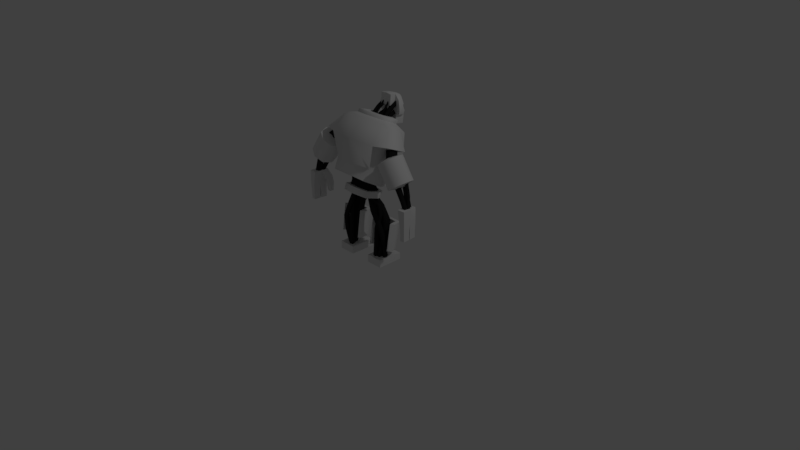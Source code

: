 # Source: golem.blend  (saved by Blender 2.78.0; exported with 4.5.12 LTS)
import bpy
from mathutils import Matrix  # noqa: F401  (used for matrix-valued properties, if any)

bpy.ops.wm.read_factory_settings(use_empty=True)
scene = bpy.context.scene
scene.name = 'Scene'

# ---- collections
col_collection_1 = bpy.data.collections.new('Collection 1'); scene.collection.children.link(col_collection_1)

# ---- materials (node trees are filled in below, after node groups)
mat_shadow = bpy.data.materials.new('Shadow')
mat_shadow.alpha_threshold = 0.0
mat_shadow.use_transparent_shadow = False
mat_shadow.diffuse_color = (0.01885, 0.01885, 0.01885, 1.0)
mat_shadow.roughness = 0.5
mat_shadow.line_color = (0.0, 0.0, 0.0, 1.0)
mat_material = bpy.data.materials.new('Material')
mat_material.alpha_threshold = 0.0
mat_material.use_transparent_shadow = False
mat_material.roughness = 0.5

# ---- material node trees

# ---- world
world_world = bpy.data.worlds.new('World'); scene.world = world_world
world_world.color = (0.05088, 0.05088, 0.05088)
world_world.use_sun_shadow = False
world_world.sun_shadow_jitter_overblur = 0.0
world_world.cycles.sampling_method = 'MANUAL'

# ---- cameras
cam_camera = bpy.data.cameras.new('Camera')
cam_camera.clip_end = 100.0
cam_camera.lens = 35.0
cam_camera.sensor_width = 32.0
cam_camera.sensor_height = 18.0
cam_camera.ortho_scale = 7.314
cam_camera.dof.focus_distance = 0.0
cam_camera.dof.aperture_fstop = 128.0

# ---- lights
light_lamp = bpy.data.lights.new('Lamp', 'POINT')
light_lamp.transmission_factor = 0.0
light_lamp.cutoff_distance = 30.0
light_lamp.energy = 100.0
light_lamp.shadow_buffer_clip_start = 1.001
light_lamp.shadow_soft_size = 0.1
light_lamp.shadow_maximum_resolution = 0.006
light_lamp.use_absolute_resolution = True

# ---- meshes
me_cube = bpy.data.meshes.new('Cube')
me_cube.from_pydata([(-0.4298, 0.08918, 1.498), (-0.3626, 0.2026, 1.749), (-0.357, -0.2301, 1.638), (-0.2992, -0.01218, 1.848), (4.215e-09, -0.04821, 1.862), (2.509e-08, -0.287, 1.668), (-0.3626, -0.01641, 1.268), (-0.2888, -0.2233, 1.332), (2.449e-08, -0.2801, 1.347), (-0.2706, 0.2288, 1.775), (-0.2187, 0.05309, 1.856), (-2.064e-09, 0.02361, 1.868), (-0.2796, 0.248, 1.822), (-0.2083, 0.06237, 1.896), (-3.295e-09, 0.03769, 1.906), (-0.3142, 0.3043, 1.398), (-0.2441, 0.1838, 1.176), (-0.2597, 0.3763, 1.628), (-0.1419, 0.3205, 1.716), (-0.1461, 0.3413, 1.767), (-0.2606, 0.2841, 1.405), (-0.1936, 0.1738, 1.201), (-0.2086, 0.353, 1.625), (-0.08075, 0.2747, 1.726), (-0.09436, 0.3138, 1.794), (-0.2005, 0.2325, 1.842), (-0.1619, 0.1151, 1.886), (-8.751e-09, 0.1001, 1.892), (-0.1642, 0.2072, 1.778), (-0.1336, 0.1423, 1.81), (-1.143e-08, 0.1308, 1.816), (-3.306e-08, 0.3782, 1.614), (-3.055e-08, 0.3494, 1.397), (-1.766e-08, 0.202, 1.168), (-0.107, 0.384, 1.624), (-0.1343, 0.3343, 1.394), (-0.101, 0.2038, 1.174), (-2.36e-08, 0.27, 1.729), (-0.2477, 0.1598, 1.005), (-0.1927, 0.1456, 1.009), (-0.3652, -0.1165, 1.091), (-0.2713, -0.2971, 1.188), (2.887e-08, -0.3302, 1.218), (-0.3054, -0.1176, 1.085), (-0.2446, -0.2712, 1.17), (2.667e-08, -0.305, 1.194), (-0.5854, 0.07346, 1.552), (-0.4567, 0.1242, 1.733), (-0.5254, -0.164, 1.646), (-0.4079, -0.009502, 1.794), (-0.1764, 0.07862, 1.125), (-9.338e-09, 0.1068, 1.093), (-0.08375, 0.1086, 1.099), (-0.2702, -0.02736, 1.237), (-0.2495, -0.1918, 1.305), (1.996e-08, -0.2283, 1.337), (-0.2189, -0.04867, 1.182), (-0.1917, -0.1598, 1.228), (1.725e-08, -0.1973, 1.249), (-0.5238, -0.06545, 1.421), (-0.4253, 0.03109, 1.559), (-0.4974, -0.1513, 1.457), (-0.3989, -0.05478, 1.595), (-0.6043, -0.06759, 1.475), (-0.5059, 0.02896, 1.612), (-0.5779, -0.1535, 1.511), (-0.4794, -0.05691, 1.649), (-0.7215, -0.1051, 1.189), (-0.5023, -0.1051, 1.513), (-0.7032, -0.2679, 1.216), (-0.5205, -0.2679, 1.486), (-0.7985, -0.2202, 1.281), (-0.6158, -0.2202, 1.55), (-0.838, -0.1051, 1.308), (-0.6553, -0.1051, 1.577), (-0.7985, 0.00997, 1.281), (-0.6158, 0.009971, 1.55), (-0.7032, 0.05765, 1.216), (-0.5205, 0.05765, 1.486), (-0.608, 0.00997, 1.152), (-0.4253, 0.009971, 1.421), (-0.5685, -0.1051, 1.125), (-0.3858, -0.1051, 1.394), (-0.608, -0.2202, 1.152), (-0.4253, -0.2202, 1.421), (-0.0945, 0.03753, 1.087), (-4.061e-09, 0.04645, 1.074), (-0.1425, -0.1362, 1.174), (-0.1579, -0.04769, 1.128), (-0.1179, 0.02308, 0.9927), (-4.085e-09, 0.04673, 0.9859), (1.424e-08, -0.1629, 1.195), (-0.1425, -0.1345, 1.042), (-0.1579, -0.03833, 1.016), (1.442e-08, -0.165, 1.056), (-0.8039, -0.2205, 0.7622), (-0.772, -0.2205, 0.9622), (-0.8718, -0.2139, 0.7622), (-0.8718, -0.2139, 0.9622), (-0.7973, -0.1208, 0.7622), (-0.7654, -0.1208, 0.9622), (-0.8652, -0.1142, 0.7622), (-0.8652, -0.1142, 0.9622), (-0.8585, -0.01438, 0.9622), (-0.7907, -0.02099, 0.7622), (-0.8664, -0.2093, 0.6572), (-0.8085, -0.2152, 0.6572), (-0.8605, -0.1195, 0.6572), (-0.8026, -0.1254, 0.6572), (-0.8019, -0.1154, 0.6572), (-0.8598, -0.1095, 0.6572), (-0.796, -0.02564, 0.6572), (-0.8539, -0.01969, 0.6572), (-0.8019, -0.1154, 0.5672), (-0.8598, -0.1095, 0.5672), (-0.796, -0.02564, 0.5672), (-0.8539, -0.01969, 0.5672), (-0.8664, -0.2093, 0.5672), (-0.8085, -0.2152, 0.5672), (-0.8605, -0.1195, 0.5672), (-0.8026, -0.1254, 0.5672), (-0.7306, -0.0776, 0.8622), (-0.7588, -0.02099, 0.9622), (-0.8022, 0.0288, 0.8622), (-0.8585, -0.01438, 0.7622), (-0.724, 0.02219, 0.8622), (-0.7136, -0.03719, 0.6622), (-0.7077, 0.01753, 0.6622), (-0.7601, -0.03124, 0.6622), (-0.7541, 0.02348, 0.6622), (-0.714, -0.04179, 0.7687), (-0.7665, 0.03623, 0.7687), (-0.7092, 0.03139, 0.7687), (-4.805e-08, 0.5497, 1.933), (-0.06232, 0.537, 1.933), (-4.566e-08, 0.5223, 2.008), (-0.06232, 0.5096, 2.008), (-0.1375, 0.4759, 1.938), (-0.1143, 0.4609, 2.01), (-4.975e-08, 0.5691, 1.848), (-0.04928, 0.5564, 1.848), (-0.0486, 0.5246, 1.847), (-0.06156, 0.5026, 1.927), (-0.1329, 0.4597, 1.931), (-4.703e-08, 0.5379, 1.845), (-0.124, 0.5051, 1.848), (-4.605e-08, 0.5267, 1.799), (-0.04444, 0.5172, 1.801), (-0.1145, 0.4978, 1.801), (-4.591e-08, 0.5252, 1.703), (-0.04804, 0.5144, 1.705), (-0.107, 0.4941, 1.717), (-0.1527, 0.4629, 1.845), (-0.1481, 0.4506, 1.93), (-0.1378, 0.4199, 2.008), (-0.1674, 0.3754, 1.928), (-0.1677, 0.3784, 1.856), (-0.1468, 0.3835, 2.003), (-0.145, 0.4584, 1.812), (-0.152, 0.3783, 1.825), (-0.1065, 0.3655, 1.75), (-0.1143, 0.379, 1.819), (-4.407e-08, 0.5041, 1.791), (-0.03535, 0.4961, 1.792), (-4.393e-08, 0.5025, 1.706), (-0.03557, 0.4924, 1.708), (-4.576e-08, 0.5235, 1.671), (-0.04585, 0.5138, 1.673), (-0.098, 0.4974, 1.68), (-0.09657, 0.3571, 1.701), (-0.04194, 0.3714, 1.689), (-3.309e-08, 0.3785, 1.685), (-4.38e-08, 0.5011, 2.041), (-0.06232, 0.488, 2.039), (-4e-08, 0.4576, 2.058), (-0.07536, 0.4414, 2.057), (-3.516e-08, 0.4022, 2.079), (-0.08042, 0.393, 2.069), (-2.772e-08, 0.317, 2.085), (-0.08079, 0.315, 2.077), (-0.0836, 0.3799, 1.937), (-0.07827, 0.3048, 1.94), (-2.663e-08, 0.3046, 1.94), (-3.245e-08, 0.3711, 1.93), (-0.09743, 0.3775, 1.856), (-3.302e-08, 0.3777, 1.855), (-3.312e-08, 0.3789, 1.818), (-3.235e-08, 0.3701, 1.743), (-0.1288, 0.06606, 0.9173), (-8.502e-09, 0.09725, 0.9083), (-0.1612, -0.1418, 0.9818), (-0.1815, -0.01492, 0.9476), (1.591e-08, -0.1819, 1.001), (-0.7852, -0.04613, 0.9395), (-0.6428, 0.002655, 1.217), (-0.7758, -0.09065, 0.932), (-0.6383, -0.02953, 1.209), (-0.8342, -0.05103, 0.9368), (-0.6875, 0.002265, 1.232), (-0.8286, -0.1055, 0.9329), (-0.6798, -0.03536, 1.227), (-0.7801, -0.121, 0.9481), (-0.6357, -0.136, 1.222), (-0.7775, -0.1392, 0.9394), (-0.6369, -0.1604, 1.215), (-0.8001, -0.1215, 0.9521), (-0.6595, -0.1427, 1.227), (-0.8013, -0.146, 0.9451), (-0.6569, -0.1609, 1.219), (-0.8009, -0.1093, 0.9305), (-0.687, -0.1304, 1.236), (-0.7951, -0.1533, 0.9187), (-0.6827, -0.1767, 1.225), (-0.8453, -0.1164, 0.9398), (-0.7329, -0.1399, 1.246), (-0.841, -0.1627, 0.9285), (-0.7271, -0.1838, 1.234), (-0.8133, -0.08189, 0.93), (-0.8086, -0.07524, 1.121), (-0.8045, -0.1132, 0.9234), (-0.7979, -0.1079, 1.117), (-0.8447, -0.08786, 0.9208), (-0.8408, -0.0879, 1.122), (-0.8369, -0.1209, 0.9139), (-0.8294, -0.1187, 1.117), (-0.7688, -0.07293, 1.311), (-0.7596, -0.1061, 1.306), (-0.7993, -0.08484, 1.322), (-0.7895, -0.1162, 1.317), (-0.1096, 0.1989, 1.754), (-0.1016, 0.3096, 1.809), (-0.06493, 0.2029, 1.726), (-0.05936, 0.3158, 1.779), (-0.08197, 0.1726, 1.788), (-0.0708, 0.2918, 1.845), (-0.0428, 0.1767, 1.761), (-0.03126, 0.2974, 1.816), (-0.09722, 0.4302, 1.843), (-0.0546, 0.4354, 1.813), (-0.0657, 0.4214, 1.882), (-0.02626, 0.4256, 1.854), (-0.1206, 0.1779, 1.782), (-0.12, 0.2905, 1.883), (-0.07709, 0.1758, 1.775), (-0.07704, 0.2916, 1.874), (-0.1152, 0.1436, 1.808), (-0.1108, 0.2628, 1.915), (-0.07524, 0.1422, 1.8), (-0.06984, 0.2642, 1.906), (-0.1124, 0.4204, 1.964), (-0.0686, 0.4207, 1.955), (-0.102, 0.4012, 2.001), (-0.06177, 0.4011, 1.992), (-0.147, 0.1071, 0.9036), (-1.319e-08, 0.1509, 0.8909), (-0.1981, -0.1851, 0.9942), (-0.2302, -0.00674, 0.9461), (2.111e-08, -0.2415, 1.021), (-0.147, 0.07757, 0.8271), (-1.061e-08, 0.1214, 0.8144), (-0.1981, -0.2146, 0.9178), (-0.2302, -0.03625, 0.8697), (2.369e-08, -0.271, 0.9444), (-0.3644, 0.2019, 0.08388), (-0.2632, 0.2019, 0.08388), (-0.2519, 0.2019, -0.001118), (-0.1507, 0.2019, -0.001118), (-0.1507, 0.2019, 0.08388), (-0.2519, 0.2019, 0.08388), (-0.3701, -0.1481, 0.001041), (-0.3701, -0.1481, 0.101), (-0.3701, 0.05191, 0.001041), (-0.3701, 0.05191, 0.101), (-0.2576, -0.1481, 0.101), (-0.2576, -0.1481, 0.001041), (-0.2576, 0.05191, 0.101), (-0.2576, 0.05191, 0.001041), (-0.1451, -0.1481, 0.101), (-0.1451, -0.1481, 0.001041), (-0.1451, 0.05191, 0.101), (-0.1451, 0.05191, 0.001041), (-0.3644, 0.2019, -0.001118), (-0.2632, 0.2019, -0.001118), (-0.1575, 0.06886, 0.1949), (-0.3575, 0.06914, 0.1913), (-0.1641, 0.1239, 0.5579), (-0.3641, 0.1241, 0.5542), (-0.4172, -0.07711, 0.2243), (-0.4238, -0.02212, 0.5872), (-0.1163, -0.08782, 0.2214), (-0.1228, -0.03283, 0.5844), (-0.1388, 0.1323, 0.1896), (-0.3713, 0.133, 0.1858), (-0.1462, 0.1916, 0.537), (-0.3785, 0.1926, 0.5334), (-0.4422, -0.02539, 0.2169), (-0.4462, 0.03472, 0.5673), (-0.08939, -0.03771, 0.2136), (-0.0976, 0.02222, 0.5644), (-0.3047, -0.05392, 0.4816), (-0.1839, -0.06868, 0.7162), (-0.2953, -0.09991, 0.4669), (-0.1755, -0.1201, 0.7082), (-0.3523, -0.06331, 0.4904), (-0.2324, -0.08287, 0.731), (-0.3453, -0.1135, 0.4761), (-0.2218, -0.13, 0.7218), (-0.1016, -0.04653, 0.9109), (-0.08996, -0.09784, 0.9138), (-0.1508, -0.06105, 0.9225), (-0.1371, -0.1083, 0.9237), (-0.3316, -0.01622, 0.2768), (-0.3187, -0.06137, 0.2621), (-0.3797, -0.02492, 0.271), (-0.3693, -0.07426, 0.2557), (-0.2991, 0.01049, 0.0722), (-0.287, -0.03706, 0.0689), (-0.3475, 0.001271, 0.07045), (-0.3379, -0.05046, 0.0677), (-0.05372, 0.1541, 1.791), (-0.05438, 0.2516, 1.895), (-0.0391, 0.1524, 1.785), (-0.03905, 0.2519, 1.891), (-0.05384, 0.1377, 1.793), (-0.05051, 0.2379, 1.904), (-0.0383, 0.1353, 1.788), (-0.03528, 0.239, 1.898), (-0.04909, 0.3419, 2.005), (-0.03294, 0.3416, 2.001), (-0.04485, 0.3335, 2.019), (-0.03002, 0.3335, 2.014), (-0.174, 0.07591, 0.5355), (-0.1183, 0.06412, 0.7024), (-0.1633, 0.006681, 0.5222), (-0.115, 0.007466, 0.7044), (-0.2351, 0.06709, 0.5446), (-0.1736, 0.06039, 0.7174), (-0.2295, 0.000101, 0.5343), (-0.166, 0.002101, 0.7175), (-0.007408, 0.08603, 0.8535), (-4.065e-09, 0.0465, 0.8694), (-0.0502, 0.07612, 0.8537), (-0.03802, 0.03582, 0.8696), (-0.2325, 0.007108, 0.08008), (-0.224, -0.03927, 0.08663), (-0.2737, 0.0009301, 0.07842), (-0.269, -0.04364, 0.08563), (-0.2471, 0.07669, 0.3941), (-0.235, 0.0894, 0.5922), (-0.2324, -0.02202, 0.3924), (-0.2214, 0.008855, 0.5883), (-0.3414, 0.05909, 0.3823), (-0.3132, 0.07529, 0.6024), (-0.3264, -0.03259, 0.3797), (-0.3018, -0.003522, 0.5986), (-0.1772, 0.07059, 0.7333), (-0.1707, 0.01106, 0.7232), (-0.2267, 0.05956, 0.7644), (-0.2215, 0.001312, 0.7552), (-0.06426, 0.04468, 0.8658), (-0.03834, -0.02547, 0.8809), (-0.1253, 0.03192, 0.8728), (-0.1117, -0.0209, 0.8922), (-0.247, -0.04709, 0.07206), (-0.2399, -0.09443, 0.07126), (-0.2922, -0.05553, 0.06641), (-0.285, -0.0995, 0.06517), (-0.2104, -0.06166, 0.08305), (-0.218, -0.03915, 0.4793), (-0.1992, -0.1047, 0.07615), (-0.2077, -0.08586, 0.4733), (-0.2545, -0.07127, 0.08757), (-0.2641, -0.05308, 0.48), (-0.2451, -0.1182, 0.08189), (-0.2517, -0.09586, 0.4736), (-0.2397, 0.0002295, 0.6888), (-0.2277, -0.04643, 0.6873), (-0.2852, -0.01506, 0.6839), (-0.271, -0.05775, 0.6821), (-0.2122, 0.005255, 0.7888), (-0.196, -0.03855, 0.7769), (-0.2561, -0.01467, 0.7877), (-0.2382, -0.05427, 0.776), (-0.1469, -0.1012, 0.9227), (-0.1319, -0.144, 0.9065), (-0.1886, -0.1235, 0.9323), (-0.1722, -0.162, 0.9158)], [], [(2, 5, 4, 3), (3, 1, 47, 49), (5, 2, 7, 8), (2, 0, 6, 7), (3, 4, 11, 10), (1, 3, 10, 9), (10, 11, 14, 13), (9, 10, 13, 12), (6, 0, 15, 16), (1, 17, 15, 0), (18, 17, 1, 9), (19, 18, 9, 12), (16, 15, 20, 21), (18, 19, 24, 23), (17, 18, 23, 22), (15, 17, 22, 20), (12, 25, 24, 19), (13, 26, 25, 12), (14, 27, 26, 13), (23, 24, 25, 28), (26, 29, 28, 25), (27, 30, 29, 26), (23, 28, 29, 30), (23, 34, 22), (35, 20, 22, 34), (36, 35, 32, 33), (21, 20, 35, 36), (32, 35, 34, 31), (23, 37, 31, 34), (30, 37, 23), (16, 21, 39, 38), (6, 16, 38, 40), (7, 6, 40, 41), (8, 7, 41, 42), (39, 43, 40, 38), (41, 40, 43, 44), (42, 41, 44, 45), (46, 48, 49, 47), (1, 0, 46, 47), (2, 3, 49, 48), (21, 36, 52, 50), (36, 33, 51, 52), (45, 44, 54, 55), (54, 44, 43, 53), (21, 53, 43, 39), (56, 53, 21, 50), (54, 53, 56, 57), (55, 54, 57, 58), (2, 48, 46, 0), (59, 60, 62, 61), (61, 62, 66, 65), (65, 66, 64, 63), (63, 64, 60, 59), (67, 69, 71), (68, 72, 70), (69, 70, 72, 71), (67, 71, 73), (68, 74, 72), (71, 72, 74, 73), (67, 73, 75), (68, 76, 74), (73, 74, 76, 75), (67, 75, 77), (68, 78, 76), (75, 76, 78, 77), (67, 77, 79), (68, 80, 78), (77, 78, 80, 79), (67, 79, 81), (68, 82, 80), (79, 80, 82, 81), (67, 81, 83), (68, 84, 82), (81, 82, 84, 83), (67, 83, 69), (68, 70, 84), (83, 84, 70, 69), (58, 57, 87, 91), (51, 86, 85, 52), (87, 57, 56, 88), (50, 88, 56), (85, 86, 90, 89), (91, 87, 92, 94), (87, 88, 93, 92), (88, 85, 89, 93), (85, 88, 50, 52), (95, 96, 98, 97), (97, 98, 102, 101), (100, 99, 104), (99, 100, 96, 95), (95, 97, 105, 106), (102, 98, 96, 100), (99, 101, 110, 109), (102, 100, 122, 103), (101, 102, 103, 124), (107, 108, 120, 119), (101, 99, 108, 107), (99, 95, 106, 108), (97, 101, 107, 105), (110, 112, 116, 114), (101, 124, 112, 110), (104, 99, 109, 111), (124, 104, 111, 112), (113, 114, 116, 115), (112, 111, 115, 116), (111, 109, 113, 115), (109, 110, 114, 113), (117, 119, 120, 118), (106, 105, 117, 118), (108, 106, 118, 120), (105, 107, 119, 117), (121, 125, 122, 100), (123, 103, 122, 125), (121, 100, 104), (129, 128, 104, 131), (124, 131, 104), (128, 129, 127, 126), (127, 132, 130, 126), (129, 131, 132, 127), (125, 121, 130, 132), (123, 124, 103), (123, 125, 132, 131), (128, 126, 130, 104), (104, 130, 121), (124, 123, 131), (133, 134, 136, 135), (136, 134, 137, 138), (134, 133, 139, 140), (134, 140, 141, 142), (137, 134, 142, 143), (144, 141, 140, 139), (145, 143, 142, 141), (147, 141, 144, 146), (145, 141, 147, 148), (147, 146, 162, 163), (148, 147, 150, 151), (143, 153, 137), (138, 137, 153, 154), (156, 155, 153, 152), (154, 153, 155, 157), (148, 158, 152, 145), (156, 152, 158, 159), (161, 148, 151, 160), (148, 161, 159, 158), (163, 162, 164, 165), (150, 147, 163, 165), (149, 150, 165, 164), (150, 149, 166, 167), (151, 150, 167, 168), (160, 151, 168, 169), (171, 170, 167, 166), (167, 170, 169, 168), (135, 136, 173, 172), (172, 173, 175, 174), (138, 175, 173, 136), (174, 175, 177, 176), (154, 177, 175, 138), (157, 177, 154), (176, 177, 179, 178), (180, 177, 157, 155), (179, 177, 180, 181), (178, 179, 181, 182), (183, 182, 181, 180), (184, 156, 159, 161), (156, 184, 180, 155), (183, 180, 184, 185), (186, 185, 184, 161), (187, 186, 161, 160), (160, 169, 170, 187), (171, 187, 170), (89, 90, 189, 188), (93, 89, 188, 191), (94, 92, 190, 192), (92, 93, 191, 190), (193, 194, 196, 195), (195, 196, 200, 199), (199, 200, 198, 197), (197, 198, 194, 193), (201, 202, 204, 203), (203, 204, 208, 207), (207, 208, 206, 205), (205, 206, 202, 201), (209, 210, 212, 211), (211, 212, 216, 215), (215, 216, 214, 213), (213, 214, 210, 209), (217, 218, 220, 219), (219, 220, 224, 223), (223, 224, 222, 221), (221, 222, 218, 217), (218, 222, 227, 225), (224, 220, 226, 228), (222, 224, 228, 227), (220, 218, 225, 226), (229, 230, 232, 231), (231, 232, 236, 235), (235, 236, 234, 233), (233, 234, 230, 229), (230, 234, 239, 237), (236, 232, 238, 240), (234, 236, 240, 239), (232, 230, 237, 238), (241, 242, 244, 243), (243, 244, 248, 247), (247, 248, 246, 245), (245, 246, 242, 241), (242, 246, 251, 249), (248, 244, 250, 252), (246, 248, 252, 251), (244, 242, 249, 250), (190, 191, 256, 255), (192, 190, 255, 257), (188, 189, 254, 253), (191, 188, 253, 256), (257, 255, 260, 262), (253, 254, 259, 258), (256, 253, 258, 261), (255, 256, 261, 260), (259, 262, 260, 258), (261, 258, 260), (264, 282, 281, 263), (273, 275, 272, 270), (280, 276, 265, 266), (273, 277, 279, 275), (279, 280, 266, 267), (278, 274, 276, 280), (276, 275, 268, 265), (275, 279, 267, 268), (265, 268, 267, 266), (276, 274, 269, 271), (272, 275, 264, 263), (274, 273, 270, 269), (278, 277, 273, 274), (276, 271, 281, 282), (271, 272, 263, 281), (280, 279, 277, 278), (275, 276, 282, 264), (269, 270, 272, 271), (283, 285, 286, 284), (286, 288, 287, 284), (283, 289, 290, 285), (291, 292, 294, 293), (294, 292, 295, 296), (291, 293, 298, 297), (284, 287, 295, 292), (286, 285, 293, 294), (283, 284, 292, 291), (285, 290, 298, 293), (288, 286, 294, 296), (287, 288, 296, 295), (289, 283, 291, 297), (290, 289, 297, 298), (299, 300, 302, 301), (301, 302, 306, 305), (305, 306, 304, 303), (303, 304, 300, 299), (304, 306, 310, 309), (302, 300, 307, 308), (300, 304, 309, 307), (306, 302, 308, 310), (303, 299, 311, 313), (301, 305, 314, 312), (299, 301, 312, 311), (305, 303, 313, 314), (312, 314, 318, 316), (314, 313, 317, 318), (311, 312, 316, 315), (313, 311, 315, 317), (319, 320, 322, 321), (321, 322, 326, 325), (325, 326, 324, 323), (323, 324, 320, 319), (320, 324, 329, 327), (326, 322, 328, 330), (324, 326, 330, 329), (322, 320, 327, 328), (331, 332, 334, 333), (333, 334, 338, 337), (337, 338, 336, 335), (335, 336, 332, 331), (336, 338, 342, 341), (334, 332, 339, 340), (332, 336, 341, 339), (338, 334, 340, 342), (333, 337, 346, 344), (331, 333, 344, 343), (337, 335, 345, 346), (335, 331, 343, 345), (347, 348, 350, 349), (349, 350, 354, 353), (353, 354, 352, 351), (351, 352, 348, 347), (350, 348, 355, 356), (348, 352, 357, 355), (354, 350, 356, 358), (352, 354, 358, 357), (358, 356, 360, 362), (357, 358, 362, 361), (356, 355, 359, 360), (355, 357, 361, 359), (351, 347, 363, 365), (349, 353, 366, 364), (347, 349, 364, 363), (353, 351, 365, 366), (367, 368, 370, 369), (369, 370, 374, 373), (373, 374, 372, 371), (371, 372, 368, 367), (374, 370, 376, 378), (372, 374, 378, 377), (370, 368, 375, 376), (368, 372, 377, 375), (377, 378, 382, 381), (376, 375, 379, 380), (375, 377, 381, 379), (378, 376, 380, 382), (379, 381, 385, 383), (382, 380, 384, 386), (381, 382, 386, 385), (380, 379, 383, 384), (152, 153, 145), (153, 143, 145)])
me_cube.polygons.foreach_set('use_smooth', [True] * 322)
me_cube.polygons.foreach_set('material_index', [1, 1, 1, 1, 1, 1, 1, 1, 1, 1, 1, 1, 1, 1, 1, 1, 1, 1, 1, 1, 1, 1, 1, 1, 1, 1, 1, 1, 1, 1, 1, 1, 1, 1, 1, 1, 1, 1, 1, 1, 1, 1, 1, 1, 1, 1, 1, 1, 1, 0, 0, 0, 0, 1, 1, 1, 1, 1, 1, 1, 1, 1, 1, 1, 1, 1, 1, 1, 1, 1, 1, 1, 1, 1, 1, 1, 1, 1, 1, 1, 1, 0, 0, 0, 0, 1, 1, 1, 1, 1, 1, 1, 1, 1, 1, 1, 1, 1, 1, 1, 1, 1, 1, 1, 1, 1, 1, 1, 1, 1, 1, 1, 1, 1, 1, 1, 1, 1, 1, 1, 1, 1, 1, 1, 1, 1, 1, 1, 1, 1, 1, 1, 1, 1, 1, 1, 1, 1, 1, 1, 1, 1, 1, 1, 0, 1, 1, 1, 1, 1, 1, 1, 1, 1, 1, 1, 1, 1, 1, 1, 1, 1, 1, 1, 1, 1, 1, 1, 1, 1, 0, 0, 0, 0, 0, 0, 0, 0, 0, 0, 0, 0, 0, 0, 0, 0, 0, 0, 0, 0, 0, 0, 0, 0, 0, 0, 0, 0, 0, 0, 0, 0, 0, 0, 0, 0, 0, 0, 0, 0, 1, 1, 1, 1, 1, 1, 1, 1, 1, 1, 1, 1, 1, 1, 1, 1, 1, 1, 1, 1, 1, 1, 1, 1, 1, 1, 1, 1, 1, 1, 1, 1, 1, 1, 1, 1, 1, 1, 1, 1, 1, 1, 0, 0, 0, 0, 0, 0, 0, 0, 0, 0, 0, 0, 0, 0, 0, 0, 0, 0, 0, 0, 0, 0, 0, 0, 0, 0, 0, 0, 0, 0, 0, 0, 0, 0, 0, 0, 0, 0, 0, 0, 0, 0, 0, 0, 0, 0, 0, 0, 0, 0, 0, 0, 0, 0, 0, 0, 0, 0, 0, 0, 0, 0, 0, 0, 0, 0, 0, 0, 1, 1])
_k = set([(0, 1), (0, 2), (0, 46), (2, 48), (9, 10), (9, 18), (10, 11), (15, 16), (15, 17), (16, 38), (17, 18), (18, 23), (20, 21), (20, 22), (21, 39), (21, 53), (22, 23), (23, 28), (28, 29), (29, 30), (38, 39), (38, 40), (39, 43), (40, 41), (41, 42), (43, 44), (44, 45), (46, 48), (53, 54), (54, 55), (69, 71), (69, 83), (70, 72), (70, 84), (71, 73), (72, 74), (73, 75), (74, 76), (75, 77), (76, 78), (77, 79), (78, 80), (79, 81), (80, 82), (81, 83), (82, 84), (85, 86), (85, 88), (87, 88), (87, 91), (95, 96), (95, 106), (96, 98), (96, 100), (97, 98), (97, 105), (98, 102), (99, 101), (99, 108), (99, 109), (100, 104), (100, 121), (100, 122), (101, 107), (101, 110), (102, 103), (103, 122), (104, 111), (104, 124), (104, 128), (104, 131), (105, 117), (106, 118), (107, 119), (108, 120), (109, 113), (110, 114), (111, 115), (112, 116), (112, 124), (113, 114), (113, 115), (114, 116), (115, 116), (117, 118), (117, 119), (118, 120), (119, 120), (121, 130), (122, 125), (124, 131), (125, 132), (126, 127), (126, 128), (126, 130), (127, 129), (127, 132), (128, 129), (129, 131), (134, 137), (134, 140), (134, 142), (137, 153), (139, 140), (140, 141), (141, 142), (141, 144), (142, 143), (143, 153), (146, 147), (147, 150), (147, 163), (148, 151), (148, 158), (148, 161), (149, 150), (150, 165), (151, 168), (155, 156), (155, 157), (156, 159), (157, 177), (158, 159), (159, 161), (160, 161), (160, 169), (162, 163), (163, 165), (164, 165), (166, 167), (167, 168), (168, 169), (169, 170), (170, 171), (177, 179), (177, 180), (178, 179), (179, 181), (180, 181), (180, 183), (181, 182), (188, 189), (188, 191), (190, 191), (190, 192), (253, 254), (253, 256), (255, 256), (255, 257), (258, 259), (258, 261), (260, 261), (260, 262), (263, 264), (263, 272), (263, 281), (264, 275), (264, 282), (265, 266), (265, 268), (265, 276), (266, 267), (266, 280), (267, 268), (267, 279), (268, 275), (269, 270), (269, 271), (269, 274), (270, 272), (270, 273), (271, 281), (273, 277), (274, 278), (275, 276), (276, 282), (277, 278), (277, 279), (278, 280), (281, 282), (283, 284), (283, 289), (284, 287), (285, 286), (285, 290), (286, 288), (287, 288), (287, 295), (288, 296), (289, 290), (289, 297), (290, 298), (291, 292), (291, 297), (292, 295), (293, 294), (293, 298), (294, 296)])
me_cube.attributes.new('sharp_edge', 'BOOLEAN', 'EDGE').data.foreach_set('value', [ (min(e.vertices), max(e.vertices)) in _k for e in me_cube.edges])
_uv = me_cube.uv_layers.new(name='UVMap')
_uv.uv.foreach_set('vector', [0.4583, 0.2192, 0.5214, 0.2282, 0.5214, 0.2858, 0.4286, 0.2968, 0.4286, 0.2968, 0.3627, 0.2816, 0.3856, 0.26, 0.4134, 0.2682, 0.5214, 0.2282, 0.4583, 0.2192, 0.4638, 0.1124, 0.5214, 0.1069, 0.4583, 0.2192, 0.368, 0.1973, 0.3794, 0.1126, 0.4638, 0.1124, 0.4286, 0.2968, 0.5214, 0.2858, 0.5214, 0.3252, 0.4205, 0.3252, 0.3627, 0.2816, 0.4286, 0.2968, 0.4205, 0.3252, 0.3528, 0.3252, 0.44, 0.3434, 0.5625, 0.3434, 0.563, 0.381, 0.4522, 0.3802, 0.3086, 0.3434, 0.44, 0.3434, 0.4522, 0.3802, 0.3157, 0.3779, 0.3794, 0.1126, 0.368, 0.1973, 0.3029, 0.1998, 0.3029, 0.09748, 0.3627, 0.2816, 0.3029, 0.2753, 0.3029, 0.1998, 0.368, 0.1973, 0.3029, 0.3252, 0.3029, 0.2753, 0.3627, 0.2816, 0.3528, 0.3252, 0.2685, 0.3888, 0.2343, 0.3434, 0.3086, 0.3434, 0.3157, 0.3779, 0.3029, 0.09748, 0.3029, 0.1998, 0.2625, 0.2038, 0.2625, 0.09569, 0.2343, 0.3434, 0.2685, 0.3888, 0.2693, 0.4054, 0.2343, 0.4461, 0.3029, 0.2753, 0.3029, 0.3252, 0.2625, 0.3252, 0.2625, 0.286, 0.3029, 0.1998, 0.3029, 0.2753, 0.2625, 0.286, 0.2625, 0.2038, 0.3157, 0.3779, 0.3207, 0.4122, 0.2693, 0.4054, 0.2685, 0.3888, 0.4522, 0.3802, 0.4602, 0.4111, 0.3207, 0.4122, 0.3157, 0.3779, 0.563, 0.381, 0.5569, 0.4181, 0.4602, 0.4111, 0.4522, 0.3802, 0.2343, 0.4461, 0.2693, 0.4054, 0.3207, 0.4122, 0.3133, 0.4461, 0.4602, 0.4111, 0.4664, 0.4461, 0.3133, 0.4461, 0.3207, 0.4122, 0.5569, 0.4181, 0.5501, 0.4461, 0.4664, 0.4461, 0.4602, 0.4111, 0.05372, 0.3832, 0.08459, 0.4071, 0.07754, 0.4318, 0.03463, 0.4417, 0.05372, 0.3832, 0.05472, 0.3353, 0.08867, 0.3351, 0.06085, 0.2617, 0.105, 0.2592, 0.08867, 0.3351, 0.05472, 0.3353, 0.05283, 0.1795, 0.06085, 0.2617, 0.01561, 0.2648, 0.02002, 0.1744, 0.08577, 0.1814, 0.105, 0.2592, 0.06085, 0.2617, 0.05283, 0.1795, 0.01561, 0.2648, 0.06085, 0.2617, 0.05472, 0.3353, 0.02092, 0.3369, 0.05372, 0.3832, 0.0277, 0.3884, 0.02092, 0.3369, 0.05472, 0.3353, 0.03463, 0.4417, 0.0277, 0.3884, 0.05372, 0.3832, 0.3029, 0.09748, 0.2625, 0.09569, 0.2625, 0.01799, 0.3029, 0.04611, 0.3794, 0.1126, 0.3029, 0.09748, 0.3029, 0.04611, 0.3952, 0.04611, 0.4638, 0.1124, 0.3794, 0.1126, 0.3952, 0.04611, 0.4699, 0.04611, 0.5214, 0.1069, 0.4638, 0.1124, 0.4699, 0.04611, 0.5214, 0.04611, 0.2625, 0.01799, 0.3982, 0.01799, 0.3952, 0.04611, 0.3029, 0.04611, 0.4699, 0.04611, 0.3952, 0.04611, 0.3982, 0.01799, 0.4673, 0.01799, 0.5214, 0.04611, 0.4699, 0.04611, 0.4673, 0.01799, 0.5214, 0.01799, 0.3953, 0.2315, 0.4171, 0.2319, 0.4134, 0.2682, 0.3856, 0.26, 0.3627, 0.2816, 0.368, 0.1973, 0.3953, 0.2315, 0.3856, 0.26, 0.4583, 0.2192, 0.4286, 0.2968, 0.4134, 0.2682, 0.4171, 0.2319, 0.08577, 0.1814, 0.05283, 0.1795, 0.0521, 0.1407, 0.08306, 0.1426, 0.05283, 0.1795, 0.02002, 0.1744, 0.02573, 0.1342, 0.0521, 0.1407, 0.218, 0.0169, 0.2152, 0.09968, 0.1699, 0.09182, 0.1613, 0.01673, 0.1699, 0.09182, 0.2152, 0.09968, 0.1944, 0.1591, 0.1391, 0.1345, 0.08577, 0.1814, 0.1391, 0.1345, 0.1944, 0.1591, 0.1265, 0.2312, 0.1205, 0.1173, 0.1391, 0.1345, 0.08577, 0.1814, 0.08306, 0.1426, 0.1699, 0.09182, 0.1391, 0.1345, 0.1205, 0.1173, 0.1422, 0.08622, 0.1613, 0.01673, 0.1699, 0.09182, 0.1422, 0.08622, 0.1325, 0.02576, 0.4583, 0.2192, 0.4171, 0.2319, 0.3953, 0.2315, 0.368, 0.1973, 0.001001, 0.249, 0.124, 0.249, 0.124, 0.1885, 0.001001, 0.1885, 0.1865, 0.249, 0.1865, 0.126, 0.126, 0.126, 0.126, 0.249, 0.001001, 0.1865, 0.124, 0.1865, 0.124, 0.126, 0.001001, 0.126, 0.1865, 0.124, 0.1865, 0.001001, 0.126, 0.001001, 0.126, 0.124, 0.6582, 0.5356, 0.7205, 0.5614, 0.684, 0.5979, 0.5096, 0.5424, 0.5353, 0.4801, 0.5718, 0.5166, 0.7204, 0.3316, 0.5872, 0.3316, 0.5872, 0.2806, 0.7204, 0.2806, 0.6582, 0.5356, 0.684, 0.5979, 0.6324, 0.5979, 0.5096, 0.5424, 0.4838, 0.4801, 0.5353, 0.4801, 0.7204, 0.2806, 0.5872, 0.2806, 0.5872, 0.2297, 0.7204, 0.2297, 0.6582, 0.5356, 0.6324, 0.5979, 0.596, 0.5614, 0.5096, 0.5424, 0.4473, 0.5166, 0.4838, 0.4801, 0.7204, 0.2297, 0.5872, 0.2297, 0.5872, 0.1787, 0.7204, 0.1787, 0.6582, 0.5356, 0.596, 0.5614, 0.596, 0.5099, 0.5096, 0.5424, 0.4473, 0.5681, 0.4473, 0.5166, 0.7204, 0.1787, 0.5872, 0.1787, 0.5872, 0.1277, 0.7204, 0.1277, 0.6582, 0.5356, 0.596, 0.5099, 0.6324, 0.4734, 0.5096, 0.5424, 0.4838, 0.6046, 0.4473, 0.5681, 0.7204, 0.1277, 0.5872, 0.1277, 0.5872, 0.07672, 0.7204, 0.07672, 0.6582, 0.5356, 0.6324, 0.4734, 0.684, 0.4734, 0.5096, 0.5424, 0.5353, 0.6046, 0.4838, 0.6046, 0.7204, 0.07672, 0.5872, 0.07672, 0.5872, 0.02573, 0.7204, 0.02573, 0.6582, 0.5356, 0.684, 0.4734, 0.7205, 0.5099, 0.5096, 0.5424, 0.5718, 0.5681, 0.5353, 0.6046, 0.7204, 0.4336, 0.5872, 0.4336, 0.5872, 0.3826, 0.7204, 0.3826, 0.6582, 0.5356, 0.7205, 0.5099, 0.7205, 0.5614, 0.5096, 0.5424, 0.5718, 0.5166, 0.5718, 0.5681, 0.7204, 0.3826, 0.5872, 0.3826, 0.5872, 0.3316, 0.7204, 0.3316, 0.1325, 0.02576, 0.1422, 0.08622, 0.1192, 0.07963, 0.113, 0.03284, 0.02573, 0.1342, 0.03035, 0.1134, 0.06209, 0.1192, 0.0521, 0.1407, 0.1192, 0.07963, 0.1422, 0.08622, 0.1205, 0.1173, 0.09712, 0.1048, 0.08306, 0.1426, 0.09712, 0.1048, 0.1205, 0.1173, 0.999, 0.001001, 0.9385, 0.001001, 0.9385, 0.0615, 0.999, 0.0615, 0.124, 0.001001, 0.001001, 0.001001, 0.001001, 0.124, 0.124, 0.124, 0.124, 0.3115, 0.124, 0.251, 0.001001, 0.251, 0.001001, 0.3115, 0.9365, 0.876, 0.876, 0.876, 0.876, 0.9365, 0.9365, 0.9365, 0.06209, 0.1192, 0.09712, 0.1048, 0.08306, 0.1426, 0.0521, 0.1407, 0.5053, 0.6375, 0.5845, 0.6435, 0.5631, 0.6708, 0.4986, 0.6665, 0.4986, 0.6665, 0.5631, 0.6708, 0.5716, 0.6936, 0.4807, 0.7323, 0.6498, 0.9217, 0.5678, 0.9333, 0.5625, 0.8927, 0.5678, 0.9333, 0.6498, 0.9217, 0.6551, 0.9623, 0.573, 0.9738, 0.5053, 0.6375, 0.4986, 0.6665, 0.4584, 0.65, 0.4639, 0.6286, 0.5716, 0.6936, 0.5631, 0.6708, 0.5845, 0.6435, 0.6134, 0.6821, 0.4374, 0.7439, 0.4807, 0.7323, 0.4578, 0.7904, 0.4363, 0.7874, 0.5716, 0.6936, 0.6134, 0.6821, 0.6022, 0.7228, 0.5806, 0.7186, 0.4807, 0.7323, 0.5716, 0.6936, 0.5806, 0.7186, 0.5257, 0.7718, 0.4384, 0.679, 0.4106, 0.6925, 0.3997, 0.6462, 0.4221, 0.6543, 0.4807, 0.7323, 0.4374, 0.7439, 0.4106, 0.6925, 0.4384, 0.679, 0.5678, 0.9333, 0.573, 0.9738, 0.5301, 0.9774, 0.5254, 0.9408, 0.4986, 0.6665, 0.4807, 0.7323, 0.4384, 0.679, 0.4584, 0.65, 0.4578, 0.7904, 0.4887, 0.8105, 0.4652, 0.8282, 0.4516, 0.8172, 0.4807, 0.7323, 0.5257, 0.7718, 0.4887, 0.8105, 0.4578, 0.7904, 0.5625, 0.8927, 0.5678, 0.9333, 0.5248, 0.9368, 0.5201, 0.9003, 0.5257, 0.7718, 0.5519, 0.8019, 0.5049, 0.8368, 0.4887, 0.8105, 0.4323, 0.822, 0.4516, 0.8172, 0.4652, 0.8282, 0.4585, 0.8515, 0.4887, 0.8105, 0.5049, 0.8368, 0.4585, 0.8515, 0.4652, 0.8282, 0.5201, 0.9003, 0.5248, 0.9368, 0.4883, 0.9415, 0.4836, 0.905, 0.4363, 0.7874, 0.4578, 0.7904, 0.4516, 0.8172, 0.4323, 0.822, 0.4335, 0.642, 0.4221, 0.6543, 0.3997, 0.6462, 0.4302, 0.6223, 0.4639, 0.6286, 0.4584, 0.65, 0.4335, 0.642, 0.4302, 0.6223, 0.5254, 0.9408, 0.5301, 0.9774, 0.4936, 0.9821, 0.4888, 0.9456, 0.4584, 0.65, 0.4384, 0.679, 0.4221, 0.6543, 0.4335, 0.642, 0.6492, 0.7358, 0.607, 0.7558, 0.6022, 0.7228, 0.6134, 0.6821, 0.5818, 0.7494, 0.5806, 0.7186, 0.6022, 0.7228, 0.607, 0.7558, 0.6154, 0.89, 0.6498, 0.9217, 0.5625, 0.8927, 0.5922, 0.8214, 0.5869, 0.8463, 0.5519, 0.8019, 0.5818, 0.7882, 0.5257, 0.7718, 0.5818, 0.7882, 0.5519, 0.8019, 0.5869, 0.8463, 0.5922, 0.8214, 0.6041, 0.8224, 0.6147, 0.8419, 0.6041, 0.8224, 0.6057, 0.7905, 0.6431, 0.7947, 0.6147, 0.8419, 0.5922, 0.8214, 0.5818, 0.7882, 0.6057, 0.7905, 0.6041, 0.8224, 0.607, 0.7558, 0.6492, 0.7358, 0.6431, 0.7947, 0.6057, 0.7905, 0.5818, 0.7494, 0.5257, 0.7718, 0.5806, 0.7186, 0.5818, 0.7494, 0.607, 0.7558, 0.6057, 0.7905, 0.5818, 0.7882, 0.5341, 0.8604, 0.5439, 0.8439, 0.5814, 0.8661, 0.5625, 0.8927, 0.5625, 0.8927, 0.5814, 0.8661, 0.6154, 0.89, 0.5257, 0.7718, 0.5818, 0.7494, 0.5818, 0.7882, 0.01181, 0.7568, 0.05207, 0.7568, 0.05207, 0.8072, 0.01181, 0.8072, 0.05207, 0.8072, 0.05207, 0.7568, 0.1214, 0.7578, 0.1112, 0.81, 0.05207, 0.7568, 0.01181, 0.7568, 0.01181, 0.701, 0.05207, 0.701, 0.2333, 0.8489, 0.2333, 0.817, 0.2504, 0.8191, 0.2504, 0.8536, 0.2333, 0.8782, 0.2333, 0.8489, 0.2504, 0.8536, 0.2504, 0.8842, 0.2504, 0.7985, 0.2504, 0.8191, 0.2333, 0.817, 0.2333, 0.7985, 0.1395, 0.6601, 0.1276, 0.7214, 0.1071, 0.7214, 0.1093, 0.6575, 0.1114, 0.6346, 0.1093, 0.6575, 0.0695, 0.6575, 0.07669, 0.6334, 0.1395, 0.6601, 0.1093, 0.6575, 0.1114, 0.6346, 0.1465, 0.6368, 0.04588, 0.5945, 0.0357, 0.6101, 0.02861, 0.6033, 0.03652, 0.5907, 0.1465, 0.6368, 0.1114, 0.6346, 0.1139, 0.594, 0.1523, 0.6089, 0.2504, 0.8842, 0.2504, 0.9089, 0.2333, 0.8782, 0.1112, 0.81, 0.1214, 0.7578, 0.1431, 0.7595, 0.1366, 0.8232, 0.2195, 0.7589, 0.1936, 0.7994, 0.1455, 0.7187, 0.1639, 0.7023, 0.1366, 0.8232, 0.1431, 0.7595, 0.1936, 0.7994, 0.1573, 0.8352, 0.1465, 0.6368, 0.1843, 0.6809, 0.1639, 0.7023, 0.1395, 0.6601, 0.2195, 0.7589, 0.1639, 0.7023, 0.1843, 0.6809, 0.2309, 0.7385, 0.2087, 0.5013, 0.1842, 0.5439, 0.1526, 0.5301, 0.184, 0.4858, 0.1842, 0.5439, 0.2087, 0.5013, 0.2225, 0.5085, 0.2035, 0.5358, 0.9365, 0.8135, 0.876, 0.8135, 0.876, 0.874, 0.9365, 0.874, 0.04588, 0.5551, 0.04588, 0.5945, 0.03652, 0.5907, 0.03551, 0.5565, 0.03756, 0.5367, 0.04588, 0.5551, 0.03551, 0.5565, 0.03006, 0.5424, 0.1139, 0.594, 0.0826, 0.587, 0.08652, 0.5669, 0.1163, 0.5736, 0.1523, 0.6089, 0.1139, 0.594, 0.1163, 0.5736, 0.1504, 0.5844, 0.184, 0.4858, 0.1526, 0.5301, 0.1378, 0.5257, 0.1662, 0.4751, 0.1269, 0.4636, 0.1434, 0.4694, 0.1157, 0.5211, 0.09736, 0.5153, 0.1157, 0.5211, 0.1434, 0.4694, 0.1662, 0.4751, 0.1378, 0.5257, 0.01181, 0.8072, 0.05207, 0.8072, 0.05207, 0.8312, 0.01181, 0.8312, 0.01181, 0.8312, 0.05207, 0.8312, 0.05207, 0.8594, 0.01181, 0.8594, 0.1112, 0.81, 0.0954, 0.8363, 0.05207, 0.8312, 0.05207, 0.8072, 0.01181, 0.8594, 0.05207, 0.8594, 0.05207, 0.8935, 0.01181, 0.8935, 0.1366, 0.8232, 0.1269, 0.8601, 0.0954, 0.8363, 0.1112, 0.81, 0.1573, 0.8352, 0.1269, 0.8601, 0.1366, 0.8232, 0.01181, 0.8935, 0.05207, 0.8935, 0.05207, 0.9212, 0.01181, 0.9212, 0.2915, 0.6726, 0.2958, 0.7268, 0.2672, 0.7009, 0.2571, 0.6707, 0.1186, 0.9713, 0.08653, 0.9709, 0.08688, 0.9164, 0.1177, 0.9149, 0.01181, 0.9212, 0.05207, 0.9212, 0.05207, 0.9412, 0.01181, 0.9412, 0.09107, 0.8822, 0.1186, 0.8829, 0.1177, 0.9149, 0.08688, 0.9164, 0.2842, 0.6399, 0.2555, 0.6413, 0.2613, 0.6284, 0.2765, 0.6251, 0.2555, 0.6413, 0.2842, 0.6399, 0.2915, 0.6726, 0.2571, 0.6707, 0.3258, 0.6682, 0.2915, 0.6726, 0.2842, 0.6399, 0.324, 0.6375, 0.3233, 0.6224, 0.324, 0.6375, 0.2842, 0.6399, 0.2765, 0.6251, 0.3218, 0.5915, 0.3233, 0.6224, 0.2765, 0.6251, 0.2783, 0.596, 0.2783, 0.596, 0.2807, 0.5754, 0.3037, 0.5701, 0.3218, 0.5915, 0.321, 0.5674, 0.3218, 0.5915, 0.3037, 0.5701, 0.249, 0.3115, 0.249, 0.1885, 0.1885, 0.1885, 0.1885, 0.3115, 0.1865, 0.251, 0.126, 0.251, 0.126, 0.3115, 0.1865, 0.3115, 0.126, 0.374, 0.249, 0.374, 0.249, 0.3135, 0.126, 0.3135, 0.0615, 0.9385, 0.001001, 0.9385, 0.001001, 0.999, 0.0615, 0.999, 0.374, 0.124, 0.374, 0.001001, 0.3135, 0.001001, 0.3135, 0.124, 0.251, 0.374, 0.374, 0.374, 0.374, 0.3135, 0.251, 0.3135, 0.374, 0.249, 0.374, 0.126, 0.3135, 0.126, 0.3135, 0.249, 0.001001, 0.4365, 0.124, 0.4365, 0.124, 0.376, 0.001001, 0.376, 0.4365, 0.124, 0.4365, 0.001001, 0.376, 0.001001, 0.376, 0.124, 0.126, 0.4365, 0.249, 0.4365, 0.249, 0.376, 0.126, 0.376, 0.4365, 0.249, 0.4365, 0.126, 0.376, 0.126, 0.376, 0.249, 0.3135, 0.3115, 0.4365, 0.3115, 0.4365, 0.251, 0.3135, 0.251, 0.4365, 0.4365, 0.4365, 0.3135, 0.376, 0.3135, 0.376, 0.4365, 0.251, 0.4365, 0.374, 0.4365, 0.374, 0.376, 0.251, 0.376, 0.499, 0.124, 0.499, 0.001001, 0.4385, 0.001001, 0.4385, 0.124, 0.001001, 0.499, 0.124, 0.499, 0.124, 0.4385, 0.001001, 0.4385, 0.499, 0.249, 0.499, 0.126, 0.4385, 0.126, 0.4385, 0.249, 0.126, 0.499, 0.249, 0.499, 0.249, 0.4385, 0.126, 0.4385, 0.499, 0.374, 0.499, 0.251, 0.4385, 0.251, 0.4385, 0.374, 0.251, 0.499, 0.374, 0.499, 0.374, 0.4385, 0.251, 0.4385, 0.499, 0.376, 0.4385, 0.376, 0.4385, 0.499, 0.499, 0.499, 0.124, 0.5615, 0.124, 0.501, 0.001001, 0.501, 0.001001, 0.5615, 0.5615, 0.001001, 0.501, 0.001001, 0.501, 0.124, 0.5615, 0.124, 0.249, 0.5615, 0.249, 0.501, 0.126, 0.501, 0.126, 0.5615, 0.5615, 0.249, 0.5615, 0.126, 0.501, 0.126, 0.501, 0.249, 0.251, 0.5615, 0.374, 0.5615, 0.374, 0.501, 0.251, 0.501, 0.5615, 0.374, 0.5615, 0.251, 0.501, 0.251, 0.501, 0.374, 0.376, 0.5615, 0.499, 0.5615, 0.499, 0.501, 0.376, 0.501, 0.5615, 0.376, 0.501, 0.376, 0.501, 0.499, 0.5615, 0.499, 0.124, 0.624, 0.124, 0.5635, 0.001001, 0.5635, 0.001001, 0.624, 0.624, 0.001001, 0.5635, 0.001001, 0.5635, 0.124, 0.624, 0.124, 0.249, 0.624, 0.249, 0.5635, 0.126, 0.5635, 0.126, 0.624, 0.624, 0.249, 0.624, 0.126, 0.5635, 0.126, 0.5635, 0.249, 0.251, 0.624, 0.374, 0.624, 0.374, 0.5635, 0.251, 0.5635, 0.624, 0.374, 0.624, 0.251, 0.5635, 0.251, 0.5635, 0.374, 0.376, 0.624, 0.499, 0.624, 0.499, 0.5635, 0.376, 0.5635, 0.624, 0.376, 0.5635, 0.376, 0.5635, 0.499, 0.624, 0.499, 0.624, 0.5615, 0.624, 0.501, 0.501, 0.501, 0.501, 0.5615, 0.6865, 0.001001, 0.626, 0.001001, 0.626, 0.124, 0.6865, 0.124, 0.624, 0.624, 0.624, 0.5635, 0.501, 0.5635, 0.501, 0.624, 0.8906, 0.5258, 0.8601, 0.5086, 0.8645, 0.4976, 0.903, 0.518, 0.9063, 0.5686, 0.8906, 0.5258, 0.903, 0.518, 0.9234, 0.5671, 0.8313, 0.504, 0.79, 0.5151, 0.781, 0.4977, 0.8277, 0.4908, 0.8601, 0.5086, 0.8313, 0.504, 0.8277, 0.4908, 0.8645, 0.4976, 0.9234, 0.5671, 0.903, 0.518, 0.9189, 0.5043, 0.946, 0.5558, 0.8277, 0.4908, 0.781, 0.4977, 0.7786, 0.4688, 0.8304, 0.4653, 0.8645, 0.4976, 0.8277, 0.4908, 0.8304, 0.4653, 0.8747, 0.4767, 0.903, 0.518, 0.8645, 0.4976, 0.8747, 0.4767, 0.9189, 0.5043, 0.7642, 0.5484, 0.8606, 0.5484, 0.8461, 0.5946, 0.7748, 0.5826, 0.8031, 0.6021, 0.7748, 0.5826, 0.8461, 0.5946, 0.7928, 0.05196, 0.7619, 0.0316, 0.8039, 0.006067, 0.8112, 0.03657, 0.9166, 0.1185, 0.8202, 0.1186, 0.8534, 0.06185, 0.9133, 0.08714, 0.8683, 0.2483, 0.8683, 0.2943, 0.807, 0.292, 0.807, 0.2506, 0.9166, 0.1185, 0.9141, 0.1475, 0.8516, 0.1741, 0.8202, 0.1186, 0.8516, 0.1741, 0.8669, 0.219, 0.7908, 0.2332, 0.8074, 0.1996, 0.9502, 0.2483, 0.9502, 0.2943, 0.8683, 0.2943, 0.8683, 0.2483, 0.7559, 0.1143, 0.8202, 0.1186, 0.788, 0.1801, 0.7559, 0.1929, 0.8202, 0.1186, 0.8516, 0.1741, 0.8074, 0.1996, 0.788, 0.1801, 0.7559, 0.1929, 0.788, 0.1801, 0.8074, 0.1996, 0.7908, 0.2332, 0.8683, 0.2943, 0.9502, 0.2943, 0.9502, 0.3404, 0.8683, 0.3404, 0.8534, 0.06185, 0.8202, 0.1186, 0.7928, 0.05196, 0.8112, 0.03657, 0.9579, 0.1203, 0.9166, 0.1185, 0.9133, 0.08714, 0.9491, 0.06923, 0.9434, 0.1725, 0.9141, 0.1475, 0.9166, 0.1185, 0.9579, 0.1203, 0.8683, 0.2943, 0.8683, 0.3404, 0.807, 0.3381, 0.807, 0.2966, 0.8723, 0.01686, 0.8534, 0.06185, 0.8112, 0.03657, 0.8039, 0.006067, 0.8669, 0.219, 0.8516, 0.1741, 0.9141, 0.1475, 0.9434, 0.1725, 0.8202, 0.1186, 0.7559, 0.1143, 0.7619, 0.0316, 0.7928, 0.05196, 0.9491, 0.06923, 0.9133, 0.08714, 0.8534, 0.06185, 0.8723, 0.01686, 0.8528, 0.8043, 0.8528, 0.9197, 0.79, 0.9197, 0.79, 0.8043, 0.79, 0.9197, 0.7394, 0.9197, 0.7394, 0.8043, 0.79, 0.8043, 0.8528, 0.8043, 0.9044, 0.8043, 0.9044, 0.9197, 0.8528, 0.9197, 0.7875, 0.6719, 0.8656, 0.6719, 0.8656, 0.75, 0.7875, 0.75, 0.8656, 0.75, 0.8656, 0.6719, 0.9437, 0.6719, 0.9437, 0.75, 0.7875, 0.6719, 0.7875, 0.75, 0.7094, 0.75, 0.7094, 0.6719, 0.8656, 0.6328, 0.9828, 0.6328, 0.9437, 0.6719, 0.8656, 0.6719, 0.8656, 0.7891, 0.7875, 0.7891, 0.7875, 0.75, 0.8656, 0.75, 0.7875, 0.6328, 0.8656, 0.6328, 0.8656, 0.6719, 0.7875, 0.6719, 0.7875, 0.7891, 0.6703, 0.7891, 0.7094, 0.75, 0.7875, 0.75, 0.9828, 0.7891, 0.8656, 0.7891, 0.8656, 0.75, 0.9437, 0.75, 0.9828, 0.6328, 0.9828, 0.7891, 0.9437, 0.75, 0.9437, 0.6719, 0.6703, 0.6328, 0.7875, 0.6328, 0.7875, 0.6719, 0.7094, 0.6719, 0.6703, 0.7891, 0.6703, 0.6328, 0.7094, 0.6719, 0.7094, 0.75, 0.6865, 0.249, 0.6865, 0.126, 0.626, 0.126, 0.626, 0.249, 0.001001, 0.6865, 0.124, 0.6865, 0.124, 0.626, 0.001001, 0.626, 0.6865, 0.374, 0.6865, 0.251, 0.626, 0.251, 0.626, 0.374, 0.126, 0.6865, 0.249, 0.6865, 0.249, 0.626, 0.126, 0.626, 0.6865, 0.376, 0.626, 0.376, 0.626, 0.499, 0.6865, 0.499, 0.374, 0.6865, 0.374, 0.626, 0.251, 0.626, 0.251, 0.6865, 0.6865, 0.501, 0.626, 0.501, 0.626, 0.624, 0.6865, 0.624, 0.499, 0.6865, 0.499, 0.626, 0.376, 0.626, 0.376, 0.6865, 0.749, 0.001001, 0.6885, 0.001001, 0.6885, 0.124, 0.749, 0.124, 0.624, 0.6865, 0.624, 0.626, 0.501, 0.626, 0.501, 0.6865, 0.749, 0.126, 0.6885, 0.126, 0.6885, 0.249, 0.749, 0.249, 0.124, 0.749, 0.124, 0.6885, 0.001001, 0.6885, 0.001001, 0.749, 0.749, 0.251, 0.6885, 0.251, 0.6885, 0.374, 0.749, 0.374, 0.249, 0.749, 0.249, 0.6885, 0.126, 0.6885, 0.126, 0.749, 0.749, 0.376, 0.6885, 0.376, 0.6885, 0.499, 0.749, 0.499, 0.374, 0.749, 0.374, 0.6885, 0.251, 0.6885, 0.251, 0.749, 0.749, 0.624, 0.749, 0.501, 0.6885, 0.501, 0.6885, 0.624, 0.376, 0.749, 0.499, 0.749, 0.499, 0.6885, 0.376, 0.6885, 0.6865, 0.749, 0.6865, 0.626, 0.626, 0.626, 0.626, 0.749, 0.501, 0.749, 0.624, 0.749, 0.624, 0.6885, 0.501, 0.6885, 0.749, 0.626, 0.6885, 0.626, 0.6885, 0.749, 0.749, 0.749, 0.124, 0.8115, 0.124, 0.751, 0.001001, 0.751, 0.001001, 0.8115, 0.8115, 0.001001, 0.751, 0.001001, 0.751, 0.124, 0.8115, 0.124, 0.249, 0.8115, 0.249, 0.751, 0.126, 0.751, 0.126, 0.8115, 0.8115, 0.249, 0.8115, 0.126, 0.751, 0.126, 0.751, 0.249, 0.251, 0.8115, 0.374, 0.8115, 0.374, 0.751, 0.251, 0.751, 0.8115, 0.374, 0.8115, 0.251, 0.751, 0.251, 0.751, 0.374, 0.376, 0.8115, 0.499, 0.8115, 0.499, 0.751, 0.376, 0.751, 0.8115, 0.376, 0.751, 0.376, 0.751, 0.499, 0.8115, 0.499, 0.624, 0.8115, 0.624, 0.751, 0.501, 0.751, 0.501, 0.8115, 0.8115, 0.501, 0.751, 0.501, 0.751, 0.624, 0.8115, 0.624, 0.749, 0.8115, 0.749, 0.751, 0.626, 0.751, 0.626, 0.8115, 0.8115, 0.626, 0.751, 0.626, 0.751, 0.749, 0.8115, 0.749, 0.124, 0.874, 0.124, 0.8135, 0.001001, 0.8135, 0.001001, 0.874, 0.874, 0.001001, 0.8135, 0.001001, 0.8135, 0.124, 0.874, 0.124, 0.249, 0.874, 0.249, 0.8135, 0.126, 0.8135, 0.126, 0.874, 0.874, 0.249, 0.874, 0.126, 0.8135, 0.126, 0.8135, 0.249, 0.251, 0.874, 0.374, 0.874, 0.374, 0.8135, 0.251, 0.8135, 0.874, 0.374, 0.874, 0.251, 0.8135, 0.251, 0.8135, 0.374, 0.376, 0.874, 0.499, 0.874, 0.499, 0.8135, 0.376, 0.8135, 0.874, 0.376, 0.8135, 0.376, 0.8135, 0.499, 0.874, 0.499, 0.624, 0.874, 0.624, 0.8135, 0.501, 0.8135, 0.501, 0.874, 0.874, 0.501, 0.8135, 0.501, 0.8135, 0.624, 0.874, 0.624, 0.749, 0.874, 0.749, 0.8135, 0.626, 0.8135, 0.626, 0.874, 0.874, 0.626, 0.8135, 0.626, 0.8135, 0.749, 0.874, 0.749, 0.874, 0.8115, 0.874, 0.751, 0.751, 0.751, 0.751, 0.8115, 0.9365, 0.001001, 0.876, 0.001001, 0.876, 0.124, 0.9365, 0.124, 0.874, 0.874, 0.874, 0.8135, 0.751, 0.8135, 0.751, 0.874, 0.9365, 0.126, 0.876, 0.126, 0.876, 0.249, 0.9365, 0.249, 0.124, 0.9365, 0.124, 0.876, 0.001001, 0.876, 0.001001, 0.9365, 0.9365, 0.251, 0.876, 0.251, 0.876, 0.374, 0.9365, 0.374, 0.249, 0.9365, 0.249, 0.876, 0.126, 0.876, 0.126, 0.9365, 0.9365, 0.499, 0.9365, 0.376, 0.876, 0.376, 0.876, 0.499, 0.251, 0.9365, 0.374, 0.9365, 0.374, 0.876, 0.251, 0.876, 0.9365, 0.624, 0.9365, 0.501, 0.876, 0.501, 0.876, 0.624, 0.376, 0.9365, 0.499, 0.9365, 0.499, 0.876, 0.376, 0.876, 0.9365, 0.626, 0.876, 0.626, 0.876, 0.749, 0.9365, 0.749, 0.624, 0.9365, 0.624, 0.876, 0.501, 0.876, 0.501, 0.9365, 0.3115, 0.1885, 0.251, 0.1885, 0.251, 0.3115, 0.3115, 0.3115, 0.124, 0.374, 0.124, 0.3135, 0.001001, 0.3135, 0.001001, 0.374, 0.4365, 0.4385, 0.376, 0.4385, 0.376, 0.499, 0.4365, 0.499, 0.8115, 0.876, 0.751, 0.876, 0.751, 0.9365, 0.8115, 0.9365, 0.9365, 0.751, 0.876, 0.751, 0.876, 0.8115, 0.9365, 0.8115, 0.874, 0.876, 0.8135, 0.876, 0.8135, 0.9365, 0.874, 0.9365, 0.3115, 0.001001, 0.251, 0.001001, 0.251, 0.124, 0.3115, 0.124, 0.3115, 0.1865, 0.3115, 0.126, 0.1885, 0.126, 0.1885, 0.1865, 0.249, 0.001001, 0.1885, 0.001001, 0.1885, 0.124, 0.249, 0.124, 0.749, 0.9365, 0.749, 0.876, 0.626, 0.876, 0.626, 0.9365, 0.1639, 0.7023, 0.1455, 0.7187, 0.1395, 0.6601, 0.1455, 0.7187, 0.1276, 0.7214, 0.1395, 0.6601])
me_cube.materials.append(mat_shadow)
me_cube.materials.append(mat_material)
me_cube.use_remesh_preserve_volume = False
me_cube.use_remesh_preserve_attributes = False
me_cube.use_mirror_vertex_groups = False
me_cube.update()
arm_armature = bpy.data.armatures.new('Armature')  # bones are not reproduced

# ---- objects
ob_armature = bpy.data.objects.new('Armature', arm_armature)
ob_cube = bpy.data.objects.new('Cube', me_cube)
ob_lamp = bpy.data.objects.new('Lamp', light_lamp)
ob_camera = bpy.data.objects.new('Camera', cam_camera)

# ---- transforms, parenting, visibility, modifiers, constraints
ob_armature.location = (0.0, 0.0, 0.0)
ob_armature.show_in_front = True
ob_armature.lineart.crease_threshold = 0.0
ob_cube.parent = ob_armature
ob_cube.location = (0.0, 0.0, 0.0)
ob_cube.lock_rotations_4d = False
ob_cube.empty_display_type = 'ARROWS'
ob_cube.lineart.crease_threshold = 0.0
_vg = ob_cube.vertex_groups.new(name='Hip')
for _i, _w in zip([51, 52, 85, 86, 87, 88, 89, 90, 92, 93, 94, 188, 189, 190, 191, 192, 253, 254, 255, 256, 257, 258, 259, 260, 261, 262, 264, 265, 266, 267, 268, 270, 273, 274, 275, 276, 279, 280, 282, 283, 284, 287, 289, 291, 292, 293, 295, 297, 298, 299, 300, 301, 302, 303, 304, 305, 306, 307, 308, 309, 310, 311, 312, 313, 314, 315, 316, 317, 318, 331, 332, 333, 334, 335, 336, 337, 338, 339, 340, 341, 342, 343, 344, 345, 346, 347, 348, 349, 350, 351, 352, 353, 354, 355, 356, 357, 358, 359, 360, 361, 362, 363, 364, 365, 366, 367, 368, 369, 370, 371, 372, 373, 374, 375, 376, 377, 378, 379, 380, 381, 382, 383, 384, 385, 386], [0.01055, 0.006093, 0.04937, 0.04091, 0.001606, 0.04415, 0.1472, 0.09449, 0.137, 0.1603, 0.09325, 0.3772, 0.3758, 0.3122, 0.3904, 0.1991, 0.3877, 0.3815, 0.3194, 0.417, 0.1798, 0.3028, 0.1838, 0.2155, 0.327, 0.1448, 0.0, 0.0, 0.0, 0.0, 0.0, 0.0, 0.0, 0.0, 0.0, 0.0, 0.0, 0.0, 0.0, 0.0, 0.0, 0.0, 0.0, 0.0, 0.0, 0.0, 0.0, 0.0, 0.0, 0.06316, 0.5134, 0.06316, 0.5099, 0.06316, 0.5303, 0.06316, 0.5144, 0.4277, 0.43, 0.4293, 0.47, 0.0, 0.0, 0.0, 0.0, 0.0, 0.0, 0.0, 0.0, 0.06316, 0.6763, 0.06316, 0.6555, 0.06316, 0.6707, 0.06316, 0.6641, 0.6454, 0.704, 0.7514, 0.7532, 0.0, 0.0, 0.0, 0.0, 0.06316, 0.06316, 0.06316, 0.06316, 0.06316, 0.06316, 0.06316, 0.06316, 0.197, 0.2214, 0.2185, 0.2785, 0.2606, 0.2161, 0.3893, 0.4075, 0.0, 0.0, 0.0, 0.0, 0.0, 0.06316, 0.0, 0.06316, 0.0, 0.06316, 0.0, 0.06316, 0.5169, 0.5107, 0.5112, 0.5059, 0.5866, 0.5762, 0.6047, 0.5914, 0.4874, 0.4711, 0.4898, 0.4661]): _vg.add([_i], _w, 'REPLACE')
_vg = ob_cube.vertex_groups.new(name='Leg_L')
for _i, _w in zip([89, 92, 93, 188, 189, 190, 191, 192, 253, 254, 255, 256, 257, 258, 259, 260, 261, 262, 263, 264, 265, 266, 267, 268, 269, 270, 271, 272, 273, 274, 275, 276, 277, 278, 279, 280, 281, 282, 283, 284, 285, 286, 287, 288, 289, 290, 291, 292, 293, 294, 295, 296, 297, 298, 299, 300, 301, 302, 303, 304, 305, 306, 307, 308, 309, 310, 311, 312, 313, 314, 315, 316, 317, 318, 331, 332, 333, 334, 335, 336, 337, 338, 339, 340, 341, 342, 343, 344, 345, 346, 347, 348, 349, 350, 351, 352, 353, 354, 355, 356, 357, 358, 359, 360, 361, 362, 363, 364, 365, 366, 367, 368, 369, 370, 371, 372, 373, 374, 375, 376, 377, 378, 379, 380, 381, 382, 383, 384, 385, 386], [0.0, 0.0, 0.0, 0.0, 0.0, 0.0, 0.0, 0.0, 0.0, 0.0, 0.0, 0.0, 0.0, 0.0, 0.0, 0.0, 0.0, 0.0, 0.0, 0.0, 0.0, 0.0, 0.0, 0.0, 0.0, 0.0, 0.0, 0.0, 0.0, 0.0, 0.0, 0.0, 0.0, 0.0, 0.0, 0.0, 0.0, 0.0, 1.0, 1.0, 1.0, 1.0, 1.0, 1.0, 1.0, 1.0, 1.0, 1.0, 1.0, 1.0, 1.0, 1.0, 1.0, 1.0, 0.6737, 0.1579, 0.6737, 0.1579, 0.6737, 0.1579, 0.6737, 0.1579, 0.0, 0.0, 0.0, 0.0, 1.0, 1.0, 1.0, 1.0, 0.0, 0.0, 0.0, 0.0, 0.6737, 0.1579, 0.6737, 0.1579, 0.6737, 0.1579, 0.6737, 0.1579, 0.0, 0.0, 0.0, 0.0, 0.0, 0.0, 0.0, 0.0, 1.0, 0.6737, 1.0, 0.6737, 1.0, 0.6737, 1.0, 0.6737, 0.1579, 0.1579, 0.1579, 0.1579, 0.0, 0.0, 0.0, 0.0, 0.0, 0.0, 0.0, 0.0, 0.0, 0.6737, 0.0, 0.6737, 0.0, 0.6737, 0.0, 0.6737, 0.1341, 0.1371, 0.1377, 0.1408, 0.1579, 0.1579, 0.1579, 0.1579, 0.0, 0.0, 0.0, 0.0]): _vg.add([_i], _w, 'REPLACE')
_vg = ob_cube.vertex_groups.new(name='Foot_L')
for _i, _w in zip([83, 95, 96, 97, 98, 99, 100, 101, 102, 103, 105, 106, 107, 108, 109, 110, 111, 112, 122, 124, 126, 127, 128, 129, 189, 193, 195, 197, 199, 201, 203, 205, 207, 209, 211, 213, 215, 217, 218, 219, 220, 221, 222, 223, 224, 254, 258, 259, 260, 261, 263, 264, 265, 266, 267, 268, 269, 270, 271, 272, 273, 274, 275, 276, 277, 278, 279, 280, 281, 282, 283, 284, 285, 286, 287, 288, 289, 290, 291, 292, 293, 294, 295, 297, 298, 299, 300, 301, 302, 303, 304, 305, 306, 307, 308, 309, 310, 311, 312, 313, 314, 315, 316, 317, 318, 331, 332, 333, 334, 335, 336, 337, 338, 339, 340, 341, 342, 343, 344, 345, 346, 347, 348, 349, 350, 351, 352, 353, 354, 355, 356, 357, 358, 359, 360, 361, 362, 363, 364, 365, 366, 367, 368, 369, 370, 371, 372, 373, 374, 375, 376, 377, 378, 379, 380, 381, 382, 383, 384, 385, 386], [0.0, 0.0, 0.0, 0.0, 0.0, 0.0, 0.0, 0.0, 0.0, 0.0, 0.0, 0.0, 0.0, 0.0, 0.0, 0.0, 0.0, 0.0, 0.0, 0.0, 0.0, 0.0, 0.0, 0.0, 0.0, 0.0, 0.0, 0.0, 0.0, 0.0, 0.0, 0.0, 0.0, 0.0, 0.0, 0.0, 0.0, 0.0, 0.0, 0.0, 0.0, 0.0, 0.0, 0.0, 0.0, 0.0, 0.0, 0.0, 0.0, 0.0, 1.0, 1.0, 1.0, 1.0, 0.9951, 1.0, 1.0, 1.0, 1.0, 1.0, 1.0, 1.0, 1.0, 1.0, 1.0, 1.0, 1.0, 1.0, 1.0, 1.0, 0.0, 0.0, 0.0, 0.0, 0.0, 0.0, 0.0, 0.0, 0.0, 0.0, 0.0, 0.0, 0.0, 0.0, 0.0, 0.0, 0.0, 0.0, 0.0, 0.0, 0.0, 0.0, 0.0, 0.0, 0.0, 0.06203, 0.0, 0.0, 0.0, 0.0, 0.0, 1.0, 1.0, 1.0, 1.0, 0.0, 0.0, 0.0, 0.0, 0.0, 0.0, 0.0, 0.0, 0.0, 0.0, 0.0, 0.0, 1.0, 1.0, 1.0, 1.0, 0.0, 0.0, 0.0, 0.0, 0.0, 0.0, 0.0, 0.0, 0.0, 0.0, 0.0, 0.0, 0.0, 0.0, 0.0, 0.0, 1.0, 1.0, 1.0, 1.0, 1.0, 0.0, 1.0, 0.0, 1.0, 0.0, 1.0, 0.0, 0.0, 0.0, 0.0, 0.0, 0.0, 0.0, 0.0, 0.0, 0.0, 0.0, 0.0, 0.0]): _vg.add([_i], _w, 'REPLACE')
_vg = ob_cube.vertex_groups.new(name='Leg_R')
for _i, _w in zip([263, 264, 265, 266, 267, 268, 269, 270, 271, 272, 273, 274, 275, 276, 277, 278, 279, 280, 282, 283, 284, 285, 286, 287, 288, 289, 290, 291, 292, 293, 294, 295, 296, 297, 298, 299, 301, 303, 305, 311, 312, 313, 314, 315, 316, 318, 331, 333, 335, 337, 343, 344, 345, 346, 347, 348, 349, 350, 351, 352, 353, 354, 363, 364, 365, 366, 367, 368, 369, 370, 371, 372, 373, 374], [0.0, 0.0, 0.0, 0.0, 0.0, 0.0, 0.0, 0.0, 0.0, 0.0, 0.0, 0.0, 0.0, 0.0, 0.0, 0.0, 0.0, 0.0, 0.0, 0.0, 0.0, 0.0, 0.0, 0.0, 0.0, 0.0, 0.0, 0.0, 0.0, 0.0, 0.0, 0.0, 0.0, 0.0, 0.0, 0.0, 0.0, 0.0, 0.0, 0.0, 0.0, 0.0, 0.0, 0.0, 0.0, 0.0, 0.0, 0.0, 0.0, 0.0, 0.0, 0.0, 0.0, 0.0, 0.0, 0.0, 0.0, 0.0, 0.0, 0.0, 0.0, 0.0, 0.0, 0.0, 0.0, 0.0, 0.0, 0.0, 0.0, 0.0, 0.0, 0.0, 0.0, 0.0]): _vg.add([_i], _w, 'REPLACE')
_vg = ob_cube.vertex_groups.new(name='Foot_R')
_vg = ob_cube.vertex_groups.new(name='Lumbar')
for _i, _w in zip([6, 7, 8, 15, 16, 20, 21, 32, 33, 35, 36, 38, 39, 40, 41, 42, 43, 44, 45, 50, 51, 52, 53, 54, 55, 56, 57, 58, 85, 86, 87, 88, 89, 90, 91, 92, 93, 94, 188, 189, 190, 191, 192, 253, 254, 255, 256, 257, 258, 259, 260, 261, 262, 263, 264, 270, 271, 272, 273, 275, 281, 284, 285, 292, 293, 299, 300, 301, 302, 303, 304, 305, 306, 307, 308, 309, 310, 311, 312, 313, 314, 315, 316, 317, 318, 331, 332, 333, 334, 335, 336, 337, 338, 339, 340, 341, 342, 345, 346, 347, 348, 349, 350, 351, 352, 353, 354, 355, 356, 357, 358, 359, 360, 361, 362, 365, 366, 368, 370, 371, 372, 374, 375, 376, 377, 378, 379, 380, 381, 382, 383, 384, 385, 386], [0.05113, 0.03156, 0.06498, 0.02243, 0.1178, 0.03226, 0.1434, 0.05248, 0.217, 0.04411, 0.1765, 0.1267, 0.1295, 0.1142, 0.09714, 0.09713, 0.1323, 0.1103, 0.1056, 0.3173, 0.4579, 0.3927, 0.2098, 0.1626, 0.1449, 0.2838, 0.1994, 0.229, 0.6699, 0.7136, 0.2854, 0.576, 0.7807, 0.855, 0.4676, 0.6916, 0.74, 0.7551, 0.0, 0.0, 0.0, 0.0, 0.0, 0.0, 0.0, 0.0, 0.0, 0.0, 0.0, 0.0, 0.0, 0.0, 0.0, 0.0, 0.0, 0.0, 0.0, 0.0, 0.0, 0.0, 0.0, 0.0, 0.0, 0.0, 0.0, 0.0, 0.0, 0.0, 0.0, 0.0, 0.0, 0.0, 0.0, 0.0, 0.0, 0.0, 0.0, 0.0, 0.0, 0.07255, 0.07054, 0.0, 0.0, 0.0, 0.0, 0.0, 0.0, 0.0, 0.0, 0.0, 0.0, 0.0, 0.0, 0.0, 0.0, 0.0, 0.0, 0.0, 0.0, 0.0, 0.0, 0.0, 0.0, 0.0, 0.0, 0.0, 0.0, 0.0, 0.0, 0.0, 0.0, 0.0, 0.0, 0.0, 0.0, 0.0, 0.0, 0.0, 0.0, 0.0, 0.0, 0.0, 0.0, 0.0, 0.0, 0.0, 0.0, 0.0, 0.0, 0.0, 0.0, 0.0, 0.0, 0.0]): _vg.add([_i], _w, 'REPLACE')
_vg = ob_cube.vertex_groups.new(name='Chest')
for _i, _w in zip([0, 1, 2, 3, 4, 5, 6, 7, 8, 9, 10, 11, 12, 13, 14, 15, 16, 17, 18, 19, 20, 21, 22, 23, 24, 25, 26, 27, 28, 29, 30, 31, 32, 33, 34, 35, 36, 37, 38, 39, 40, 41, 42, 43, 44, 45, 46, 48, 50, 51, 52, 53, 54, 55, 56, 57, 58, 85, 86, 87, 88, 89, 90, 91, 92, 93, 94, 152, 155, 156, 158, 159, 160, 161, 180, 181, 182, 183, 184, 185, 186, 187, 190, 191, 192, 229, 230, 231, 232, 233, 234, 235, 236, 237, 238, 239, 240, 241, 242, 243, 244, 245, 246, 247, 248, 249, 250, 251, 252, 255, 256, 257, 260, 261, 262, 307, 308, 309, 310, 319, 320, 321, 322, 323, 324, 325, 326, 327, 328, 329, 330], [0.3078, 0.006256, 0.205, 0.02019, 0.3405, 0.6703, 0.7235, 0.7409, 0.7272, 0.04371, 0.0584, 0.3149, 0.0514, 0.06292, 0.3046, 0.3105, 0.6521, 0.1269, 0.1071, 0.09941, 0.3541, 0.6751, 0.1505, 0.1302, 0.1053, 0.06061, 0.07884, 0.2904, 0.07581, 0.0811, 0.2909, 0.2969, 0.5797, 0.6498, 0.2086, 0.5508, 0.6787, 0.2298, 0.6699, 0.6711, 0.7056, 0.7326, 0.7489, 0.6997, 0.7312, 0.7555, 0.2005, 0.1654, 0.5807, 0.4584, 0.5192, 0.6688, 0.7326, 0.7956, 0.6343, 0.7351, 0.7444, 0.252, 0.216, 0.6678, 0.3505, 0.06501, 0.04063, 0.5216, 0.165, 0.09166, 0.1494, 0.0, 0.0, 0.0, 0.0, 0.0, 0.0, 0.0, 0.0, 0.0, 0.0, 0.0, 0.0, 0.0, 0.0, 0.0, 0.0921, 0.04152, 0.106, 0.2782, 0.181, 0.2471, 0.1809, 0.2796, 0.182, 0.2536, 0.1818, 0.0, 0.0, 0.0, 0.0, 0.2044, 0.1885, 0.1985, 0.1886, 0.2246, 0.1895, 0.2063, 0.1892, 0.0, 0.0, 0.0, 0.0, 0.06637, 0.02687, 0.08045, 0.0329, 0.01666, 0.04965, 0.03739, 0.02189, 0.02054, 0.01551, 0.3805, 0.3811, 0.3775, 0.3811, 0.3806, 0.3811, 0.3775, 0.3811, 0.0, 0.0, 0.0, 0.0]): _vg.add([_i], _w, 'REPLACE')
_vg = ob_cube.vertex_groups.new(name='Shoulder_R')
for _i, _w in zip([4, 5, 8, 10, 11, 12, 13, 14, 18, 19, 22, 23, 24, 25, 26, 27, 28, 29, 30, 31, 32, 34, 35, 37, 151, 155, 156, 159, 160, 161, 169, 170, 171, 180, 181, 182, 183, 184, 185, 186, 187, 229, 230, 231, 232, 233, 234, 235, 236, 237, 238, 239, 240, 241, 242, 243, 244, 245, 246, 247, 248, 249, 250, 251, 252, 319, 320, 321, 322, 323, 324, 325, 326, 327, 328, 329, 330], [0.2919, 0.0741, 0.01174, 0.04625, 0.2943, 0.0122, 0.05435, 0.2908, 0.05696, 0.05861, 0.02421, 0.09173, 0.06874, 0.03704, 0.07089, 0.2827, 0.05877, 0.07327, 0.286, 0.1416, 0.03304, 0.07345, 0.0001199, 0.1953, 0.0, 0.0, 0.0, 0.0, 0.0, 0.0, 0.0, 0.0, 0.0, 0.0, 0.0, 0.0, 0.0, 0.0, 0.0, 0.0, 0.0, 0.2782, 0.181, 0.2471, 0.1809, 0.2796, 0.182, 0.2536, 0.1818, 0.0, 0.0, 0.0, 0.0, 0.2044, 0.1885, 0.1985, 0.1886, 0.2246, 0.1895, 0.2063, 0.1892, 0.0, 0.0, 0.0, 0.0, 0.3805, 0.3811, 0.3775, 0.3811, 0.3806, 0.3811, 0.3775, 0.3811, 0.0, 0.0, 0.0, 0.0]): _vg.add([_i], _w, 'REPLACE')
_vg = ob_cube.vertex_groups.new(name='UpperArm_R')
_vg = ob_cube.vertex_groups.new(name='LowerArm_R')
_vg = ob_cube.vertex_groups.new(name='Hand_R')
for _i, _w in zip([311, 312, 313, 314], [0.0, 0.0, 0.0, 0.0]): _vg.add([_i], _w, 'REPLACE')
_vg = ob_cube.vertex_groups.new(name='Shoulder_L')
for _i, _w in zip([0, 1, 2, 3, 4, 5, 6, 7, 8, 9, 10, 11, 12, 13, 14, 15, 16, 17, 18, 19, 20, 21, 22, 23, 24, 25, 26, 27, 28, 29, 30, 31, 32, 33, 34, 35, 36, 37, 38, 39, 40, 41, 42, 43, 44, 45, 46, 47, 48, 49, 50, 51, 52, 53, 54, 55, 56, 57, 85, 137, 138, 143, 152, 153, 154, 155, 156, 157, 158, 159, 160, 161, 169, 170, 171, 178, 179, 180, 181, 182, 183, 184, 185, 186, 187, 229, 230, 231, 232, 233, 234, 235, 236, 237, 238, 239, 240, 241, 242, 243, 244, 245, 246, 247, 248, 249, 250, 251, 252, 319, 320, 321, 322, 323, 324, 325, 326, 327, 328, 329, 330], [0.5185, 0.8611, 0.6988, 0.8531, 0.3608, 0.2235, 0.1814, 0.1843, 0.1582, 0.8734, 0.8548, 0.3881, 0.8742, 0.8553, 0.4021, 0.5999, 0.196, 0.809, 0.8154, 0.8198, 0.5586, 0.1522, 0.7783, 0.7666, 0.8092, 0.8716, 0.8344, 0.4242, 0.8521, 0.8378, 0.4211, 0.5373, 0.3126, 0.1041, 0.692, 0.3593, 0.1175, 0.5669, 0.1702, 0.1666, 0.144, 0.1376, 0.1178, 0.1333, 0.1265, 0.1063, 0.4944, 0.5389, 0.6068, 0.5493, 0.06907, 0.04409, 0.05308, 0.09026, 0.07809, 0.03759, 0.05093, 0.03385, 3.98e-05, 0.0, 0.0, 0.0, 0.0, 0.0, 0.0, 0.0, 0.0, 0.0, 0.0, 0.0, 0.0, 0.0, 0.0, 0.0, 0.0, 0.0, 0.0, 0.0, 0.0, 0.0, 0.0, 0.0, 0.0, 0.0, 0.0, 0.1869, 0.1397, 0.2393, 0.1442, 0.1894, 0.1404, 0.2316, 0.1448, 0.0, 0.0, 0.0, 0.0, 0.5163, 0.4666, 0.529, 0.4677, 0.4806, 0.4657, 0.5164, 0.4677, 0.0, 0.0, 0.0, 0.0, 0.239, 0.2377, 0.2451, 0.2377, 0.2387, 0.2377, 0.2449, 0.2378, 0.0, 0.0, 0.0, 0.0]): _vg.add([_i], _w, 'REPLACE')
_vg = ob_cube.vertex_groups.new(name='UpperArm_L')
for _i, _w in zip([0, 1, 2, 3, 6, 9, 10, 12, 13, 15, 17, 20, 46, 47, 48, 49, 59, 60, 61, 62, 63, 64, 65, 66, 67, 68, 69, 70, 71, 72, 73, 74, 75, 76, 77, 78, 79, 80, 81, 82, 83, 84, 194, 196, 198, 200, 202, 204, 206, 208, 210, 212, 214, 216, 225, 226, 227, 228], [0.1411, 0.1026, 0.0759, 0.0918, 0.02105, 0.05292, 0.02614, 0.03249, 0.003749, 0.02784, 0.008721, 0.00665, 0.2844, 0.4446, 0.2107, 0.4332, 0.0, 1.0, 0.0, 1.0, 0.0, 1.0, 0.0, 1.0, 0.0, 0.0, 0.0, 0.0, 0.0, 0.0, 0.0, 0.0, 0.0, 0.0, 0.0, 0.0, 0.089, 0.0, 0.08169, 0.0, 0.0, 0.0, 0.0, 0.0, 0.0, 0.0, 0.0, 0.0, 0.0, 0.0, 0.0, 0.0, 0.0, 0.0, 0.0, 0.0, 0.0, 0.0]): _vg.add([_i], _w, 'REPLACE')
_vg = ob_cube.vertex_groups.new(name='LowerArm_L')
for _i, _w in zip([59, 61, 63, 65, 67, 68, 69, 70, 71, 72, 73, 74, 75, 76, 77, 78, 79, 80, 81, 82, 83, 84, 95, 96, 97, 98, 99, 100, 101, 102, 103, 104, 105, 106, 107, 108, 109, 110, 111, 112, 113, 114, 115, 116, 117, 118, 119, 120, 121, 122, 123, 124, 125, 126, 127, 128, 129, 130, 131, 132, 193, 194, 195, 196, 197, 198, 199, 200, 201, 202, 203, 204, 205, 206, 207, 208, 209, 210, 211, 212, 213, 214, 215, 216, 217, 218, 219, 220, 221, 222, 223, 224, 225, 226, 227, 228], [1.0, 1.0, 1.0, 1.0, 1.0, 1.0, 1.0, 1.0, 1.0, 1.0, 1.0, 1.0, 1.0, 1.0, 1.0, 1.0, 1.0, 1.0, 1.0, 1.0, 1.0, 1.0, 0.0, 0.0, 0.0, 0.0, 0.0, 0.0, 0.0, 0.0, 0.0, 0.0, 0.0, 0.0, 0.0, 0.0, 0.0, 0.0, 0.0, 0.0, 0.0, 0.0, 0.0, 0.0, 0.0, 0.0, 0.0, 0.0, 0.0, 0.0, 0.0, 0.0, 0.0, 0.0, 0.0, 0.0, 0.0, 0.0, 0.0, 0.0, 0.0, 1.0, 0.0, 1.0, 0.0, 1.0, 0.0, 1.0, 0.0, 1.0, 0.0, 1.0, 0.0, 1.0, 0.0, 1.0, 0.0, 1.0, 0.0, 1.0, 0.0, 1.0, 0.0, 1.0, 0.0, 1.0, 0.0, 1.0, 0.0, 0.9198, 0.0, 0.9034, 1.0, 1.0, 1.0, 1.0]): _vg.add([_i], _w, 'REPLACE')
_vg = ob_cube.vertex_groups.new(name='Hand_L')
for _i, _w in zip([36, 38, 39, 52, 85, 89, 90, 93, 95, 96, 97, 98, 99, 100, 101, 102, 103, 104, 105, 106, 107, 108, 109, 110, 111, 112, 113, 114, 115, 116, 117, 118, 119, 120, 121, 122, 123, 124, 125, 126, 127, 128, 129, 130, 131, 132, 188, 189, 190, 191, 192, 193, 195, 197, 199, 201, 203, 205, 207, 209, 211, 213, 215, 217, 218, 219, 220, 221, 222, 223, 224, 225, 226, 227, 228, 253, 254, 255, 256, 257, 258, 259, 260, 261, 262, 263, 264, 265, 267, 268, 269, 270, 271, 272, 273, 275, 276, 281, 282, 283, 284, 285, 286, 287, 289, 290, 291, 292, 293, 294, 295, 298, 299, 300, 301, 302, 303, 304, 305, 306, 307, 308, 309, 310, 311, 312, 313, 314, 315, 316, 317, 318, 331, 332, 333, 334, 335, 336, 337, 338, 339, 340, 341, 342, 343, 344, 345, 346, 347, 348, 349, 350, 351, 352, 353, 354, 355, 356, 357, 358, 359, 360, 361, 362, 363, 364, 365, 366, 367, 368, 370, 371, 372, 373, 374, 375, 376, 377, 378, 379, 380, 381, 382, 383, 384, 385, 386], [0.0, 0.0, 0.0, 0.0, 0.0, 0.0, 0.0, 0.0, 0.9322, 1.0, 0.9295, 1.0, 0.9998, 1.0, 0.9796, 1.0, 1.0, 1.0, 1.0, 1.0, 1.0, 1.0, 1.0, 1.0, 1.0, 1.0, 1.0, 1.0, 1.0, 1.0, 1.0, 1.0, 1.0, 1.0, 1.0, 1.0, 1.0, 0.9207, 1.0, 1.0, 1.0, 1.0, 1.0, 1.0, 1.0, 1.0, 0.0, 0.0, 0.0, 0.0, 0.0, 1.0, 1.0, 1.0, 1.0, 1.0, 1.0, 1.0, 1.0, 1.0, 1.0, 1.0, 1.0, 1.0, 0.4947, 1.0, 0.4947, 1.0, 0.4947, 1.0, 0.4947, 0.02682, 0.02848, 0.02372, 0.02483, 0.0, 0.0, 0.0, 0.0, 0.0, 0.0, 0.0, 0.0, 0.0, 0.0, 0.0, 0.0, 0.0, 0.0, 0.0, 0.0, 0.0, 0.0, 0.0, 0.0, 0.0, 0.0, 0.0, 0.0, 0.0, 0.0, 0.0, 0.0, 0.0, 0.0, 0.0, 0.0, 0.0, 0.0, 0.0, 0.0, 0.0, 0.0, 0.0, 0.0, 0.0, 0.0, 0.0, 0.0, 0.0, 0.0, 0.0, 0.0, 0.0, 0.0, 0.0, 0.0, 0.0, 0.0, 0.0, 0.0, 0.0, 0.0, 0.0, 0.0, 0.0, 0.0, 0.0, 0.0, 0.0, 0.0, 0.0, 0.0, 0.0, 0.0, 0.0, 0.0, 0.0, 0.0, 0.0, 0.0, 0.0, 0.0, 0.0, 0.0, 0.0, 0.0, 0.0, 0.0, 0.0, 0.0, 0.0, 0.0, 0.0, 0.0, 0.0, 0.0, 0.0, 0.0, 0.0, 0.0, 0.0, 0.0, 0.0, 0.0, 0.0, 0.0, 0.0, 0.0, 0.0, 0.0, 0.0, 0.0, 0.0, 0.0, 0.0, 0.0]): _vg.add([_i], _w, 'REPLACE')
_vg = ob_cube.vertex_groups.new(name='Head')
for _i, _w in zip([9, 10, 12, 13, 17, 18, 19, 23, 24, 25, 26, 28, 29, 30, 133, 134, 135, 136, 137, 138, 139, 140, 141, 142, 143, 144, 145, 146, 147, 148, 149, 150, 151, 152, 153, 154, 155, 156, 157, 158, 159, 160, 161, 162, 163, 164, 165, 166, 167, 168, 169, 170, 171, 172, 173, 174, 175, 176, 177, 178, 179, 180, 181, 182, 183, 184, 185, 186, 187, 229, 230, 231, 232, 233, 234, 235, 236, 237, 238, 239, 240, 241, 242, 243, 244, 245, 246, 247, 248, 249, 250, 251, 252, 319, 320, 321, 322, 323, 324, 325, 326, 327, 328, 329, 330], [0.0, 0.0, 0.0, 0.0, 0.0, 0.0, 0.0, 0.0, 0.0, 0.0, 0.0, 0.0, 0.0, 0.0, 1.0, 1.0, 1.0, 1.0, 1.0, 1.0, 1.0, 1.0, 1.0, 1.0, 1.0, 1.0, 1.0, 1.0, 1.0, 1.0, 1.0, 1.0, 1.0, 1.0, 1.0, 1.0, 1.0, 1.0, 1.0, 1.0, 1.0, 1.0, 1.0, 1.0, 1.0, 1.0, 1.0, 1.0, 1.0, 1.0, 1.0, 1.0, 1.0, 1.0, 1.0, 1.0, 1.0, 1.0, 1.0, 1.0, 1.0, 1.0, 1.0, 1.0, 1.0, 1.0, 1.0, 1.0, 1.0, 0.0, 0.5684, 0.0, 0.5684, 0.0, 0.5684, 0.0, 0.5684, 1.0, 1.0, 1.0, 1.0, 0.0, 0.5684, 0.0, 0.5684, 0.0, 0.5684, 0.0, 0.5684, 1.0, 1.0, 1.0, 1.0, 0.0, 0.5684, 0.0, 0.5684, 0.0, 0.5684, 0.0, 0.5684, 1.0, 1.0, 1.0, 1.0]): _vg.add([_i], _w, 'REPLACE')
_vg = ob_cube.vertex_groups.new(name='root')
_m = ob_cube.modifiers.new('Mirror', 'MIRROR')
_m.use_clip = True
_m = ob_cube.modifiers.new('EdgeSplit', 'EDGE_SPLIT')
_m.use_edge_angle = False
_m = ob_cube.modifiers.new('Triangulate', 'TRIANGULATE')
_m = ob_cube.modifiers.new('Armature', 'ARMATURE')
_m.show_render = False
_m.object = ob_armature
ob_lamp.location = (4.076, 1.005, 5.904)
ob_lamp.rotation_euler = (0.6503, 0.05522, 1.866)
ob_lamp.lock_rotations_4d = False
ob_lamp.empty_display_type = 'ARROWS'
ob_lamp.color = (0.0, 0.0, 0.0, 0.0)
ob_lamp.lineart.crease_threshold = 0.0
ob_camera.location = (7.481, -6.508, 5.344)
ob_camera.rotation_euler = (1.109, 0.0, 0.8149)
ob_camera.lock_rotations_4d = False
ob_camera.empty_display_type = 'ARROWS'
ob_camera.color = (0.0, 0.0, 0.0, 0.0)
ob_camera.display_type = 'WIRE'
ob_camera.lineart.crease_threshold = 0.0

# ---- collection membership
col_collection_1.objects.link(ob_armature)
col_collection_1.objects.link(ob_cube)
col_collection_1.objects.link(ob_lamp)
col_collection_1.objects.link(ob_camera)

# ---- scene / render settings (as saved in the file)
scene.camera = ob_camera
scene.frame_start = 1; scene.frame_end = 80; scene.frame_set(0)
scene.render.engine = 'BLENDER_EEVEE_NEXT'
scene.render.resolution_percentage = 50
scene.render.fps = 60
scene.render.dither_intensity = 0.0
scene.cycles.use_denoising = False
scene.cycles.samples = 128
scene.cycles.sampling_pattern = 'TABULATED_SOBOL'
scene.cycles.light_sampling_threshold = 0.0
scene.cycles.use_adaptive_sampling = False
scene.cycles.use_light_tree = False
scene.cycles.blur_glossy = 0.0
scene.cycles.sample_clamp_indirect = 0.0
scene.view_settings.view_transform = 'Standard'
bpy.context.view_layer.update()
